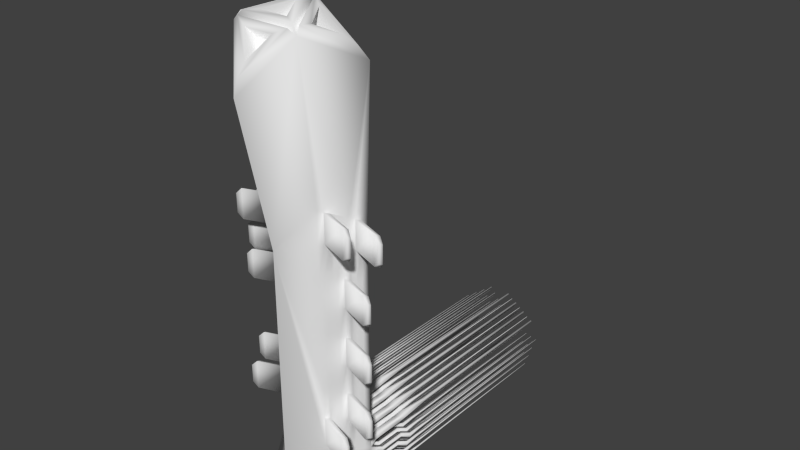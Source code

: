 # Source: longPlat.blend  (saved by Blender 2.69.0; exported with 4.5.12 LTS)
import bpy
from mathutils import Matrix  # noqa: F401  (used for matrix-valued properties, if any)

bpy.ops.wm.read_factory_settings(use_empty=True)
scene = bpy.context.scene
scene.name = 'Scene'

# ---- collections
col_collection_1 = bpy.data.collections.new('Collection 1'); scene.collection.children.link(col_collection_1)

# ---- world
world_world = bpy.data.worlds.new('World'); scene.world = world_world
world_world.color = (0.05088, 0.05088, 0.05088)
world_world.use_sun_shadow = False
world_world.sun_shadow_jitter_overblur = 0.0
world_world.cycles.sampling_method = 'MANUAL'
world_world.cycles.sample_map_resolution = 256

# ---- meshes
me_icosphere = bpy.data.meshes.new('Icosphere')
me_icosphere.from_pydata([(0.0005579, -2.298, -1.873), (-0.5252, -1.745, -1.15), (-0.8501, -1.745, -2.15), (0.0005588, -1.745, -2.768), (0.8512, -1.745, -2.15), (0.5263, -1.745, -1.15), (-0.8501, -0.8509, -1.597), (-0.5252, -0.8509, -2.597), (0.5263, -0.8509, -2.597), (0.8512, -0.8509, -1.597), (0.0005583, -0.8509, -0.9789), (0.0005592, -0.2981, -1.873), (0.0005548, -2.298, 2.989), (-0.5252, -1.745, 3.713), (0.5263, -1.745, 3.713), (-0.8501, -0.8509, 3.266), (0.8512, -0.8509, 3.266), (0.0005552, -0.8509, 3.884), (0.0005525, -2.928, 5.914), (-0.6883, -2.204, 6.862), (0.6894, -2.204, 6.862), (-1.114, -1.032, 6.276), (1.115, -1.032, 6.276), (0.000553, -1.032, 7.086), (-0.5495, -2.25, 6.967), (0.0005524, -2.829, 6.21), (0.5506, -2.25, 6.967), (-0.5495, -2.153, 7.027), (0.5506, -2.153, 7.027), (0.0005528, -1.218, 7.205), (-0.6418, -2.093, 6.997), (-0.09168, -1.158, 7.175), (-0.9817, -1.158, 6.529), (0.6429, -2.093, 6.997), (0.9828, -1.158, 6.529), (0.09278, -1.158, 7.175), (-0.3034, -2.337, 6.854), (0.0005524, -2.656, 6.435), (0.3045, -2.337, 6.854), (-0.3034, -2.014, 7.053), (0.3045, -2.014, 7.053), (0.0005526, -1.497, 7.152), (-0.6104, -1.814, 6.953), (-0.3065, -1.297, 7.052), (-0.7982, -1.297, 6.695), (0.6115, -1.814, 6.953), (0.7994, -1.297, 6.695), (0.3076, -1.297, 7.052), (-0.2166, -2.17, 6.663), (0.0005526, -2.398, 6.365), (0.2177, -2.17, 6.663), (-0.2166, -1.918, 6.819), (0.2177, -1.918, 6.819), (0.0005528, -1.549, 6.89), (-0.4563, -1.762, 6.741), (-0.2392, -1.393, 6.812), (-0.5905, -1.393, 6.557), (0.4574, -1.762, 6.741), (0.5916, -1.393, 6.557), (0.2403, -1.393, 6.812), (-0.4248, -0.8509, -1.288), (-0.6876, -0.8509, -2.097), (0.0005593, -0.8509, -2.597), (0.6887, -0.8509, -2.097), (0.4259, -0.8509, -1.288), (-0.4248, -0.5745, -1.735), (0.0005587, -0.5745, -1.426), (-0.2623, -0.5745, -2.235), (0.2634, -0.5745, -2.235), (0.4259, -0.5745, -1.735), (-0.6374, -0.8509, -1.442), (-0.6064, -0.8509, -2.347), (0.2634, -0.8509, -2.597), (0.77, -0.8509, -1.847), (0.2132, -0.8509, -1.133), (-0.6374, -0.7127, -1.666), (0.000559, -0.4363, -1.65), (-0.3937, -0.7127, -2.416), (0.3948, -0.7127, -2.416), (0.6385, -0.7127, -1.666), (-0.2121, -0.8509, -1.133), (-0.7689, -0.8509, -1.847), (-0.2623, -0.8509, -2.597), (0.6075, -0.8509, -2.347), (0.6385, -0.8509, -1.442), (-0.2121, -0.4363, -1.804), (0.0005585, -0.7127, -1.203), (-0.1309, -0.4363, -2.054), (0.132, -0.4363, -2.054), (0.2132, -0.4363, -1.804), (-0.2121, -0.5745, -1.581), (-0.4248, -0.7127, -1.512), (-0.2121, -0.7127, -1.357), (-0.3435, -0.5745, -1.985), (-0.475, -0.7127, -2.166), (-0.5562, -0.7127, -1.916), (0.0005592, -0.5745, -2.235), (0.132, -0.7127, -2.416), (-0.1309, -0.7127, -2.416), (0.3446, -0.5745, -1.985), (0.5573, -0.7127, -1.916), (0.4761, -0.7127, -2.166), (0.2132, -0.5745, -1.581), (0.2132, -0.7127, -1.357), (0.4259, -0.7127, -1.512), (-0.8476, -0.6964, -1.501), (-0.729, -0.6964, -1.415), (-0.729, -0.6193, -1.54), (-0.6152, -0.6964, -2.565), (-0.6605, -0.6964, -2.426), (-0.5419, -0.6193, -2.464), (0.4681, -0.6964, -2.673), (0.3216, -0.6964, -2.673), (0.3948, -0.6193, -2.572), (0.9053, -0.6964, -1.676), (0.86, -0.6964, -1.815), (0.7867, -0.6193, -1.714), (0.09214, -0.6964, -0.9518), (0.2107, -0.6964, -1.038), (0.09214, -0.6193, -1.076), (-0.4223, -0.42, -1.64), (-0.3037, -0.42, -1.554), (-0.3037, -0.3429, -1.678), (-0.4536, -0.4607, -1.597), (-0.4536, -0.5378, -1.472), (-0.335, -0.4607, -1.51), (-0.4223, -0.6964, -1.192), (-0.3037, -0.6964, -1.106), (-0.3037, -0.6193, -1.231), (-0.3523, -0.42, -2.203), (-0.3977, -0.42, -2.064), (-0.2791, -0.3429, -2.102), (-0.4031, -0.4607, -2.22), (-0.5217, -0.5378, -2.181), (-0.4484, -0.4607, -2.08), (-0.7777, -0.6964, -2.065), (-0.823, -0.6964, -1.926), (-0.7044, -0.6193, -1.964), (0.2053, -0.42, -2.311), (0.05869, -0.42, -2.311), (0.132, -0.3429, -2.21), (0.2053, -0.4607, -2.364), (0.132, -0.5378, -2.465), (0.05869, -0.4607, -2.364), (-0.05757, -0.6964, -2.673), (-0.2042, -0.6964, -2.673), (-0.1309, -0.6193, -2.572), (0.48, -0.42, -1.814), (0.4347, -0.42, -1.953), (0.3614, -0.3429, -1.852), (0.5307, -0.4607, -1.83), (0.604, -0.5378, -1.931), (0.4854, -0.4607, -1.97), (0.7429, -0.6964, -2.176), (0.6976, -0.6964, -2.315), (0.6243, -0.6193, -2.214), (0.09214, -0.42, -1.399), (0.2107, -0.42, -1.485), (0.09214, -0.3429, -1.524), (0.1235, -0.4607, -1.356), (0.2421, -0.5378, -1.317), (0.2421, -0.4607, -1.442), (0.5175, -0.6964, -1.261), (0.6361, -0.6964, -1.347), (0.5175, -0.6193, -1.386), (-0.6349, -0.5582, -1.571), (-0.5163, -0.5582, -1.484), (-0.5163, -0.4811, -1.609), (-0.6663, -0.5989, -1.527), (-0.6663, -0.676, -1.403), (-0.5477, -0.5989, -1.441), (-0.6349, -0.6964, -1.347), (-0.5163, -0.6964, -1.261), (-0.5163, -0.6193, -1.386), (-0.4838, -0.5582, -2.384), (-0.5291, -0.5582, -2.245), (-0.4105, -0.4811, -2.283), (-0.5345, -0.5989, -2.401), (-0.6531, -0.676, -2.362), (-0.5798, -0.5989, -2.261), (-0.6964, -0.6964, -2.315), (-0.7417, -0.6964, -2.176), (-0.6231, -0.6193, -2.214), (0.3367, -0.5582, -2.492), (0.1901, -0.5582, -2.492), (0.2634, -0.4811, -2.391), (0.3367, -0.5989, -2.545), (0.2634, -0.676, -2.646), (0.1901, -0.5989, -2.545), (0.2053, -0.6964, -2.673), (0.05869, -0.6964, -2.673), (0.132, -0.6193, -2.572), (0.6927, -0.5582, -1.745), (0.6474, -0.5582, -1.884), (0.5741, -0.4811, -1.783), (0.7434, -0.5989, -1.761), (0.8167, -0.676, -1.862), (0.6981, -0.5989, -1.901), (0.8241, -0.6964, -1.926), (0.7788, -0.6964, -2.065), (0.7055, -0.6193, -1.964), (0.09214, -0.5582, -1.175), (0.2107, -0.5582, -1.262), (0.09214, -0.4811, -1.3), (0.1235, -0.5989, -1.132), (0.2421, -0.676, -1.094), (0.2421, -0.5989, -1.218), (0.3048, -0.6964, -1.106), (0.4234, -0.6964, -1.192), (0.3048, -0.6193, -1.231), (-0.2096, -0.2818, -1.709), (-0.09102, -0.2818, -1.623), (-0.09102, -0.2047, -1.747), (-0.241, -0.3225, -1.666), (-0.241, -0.3996, -1.541), (-0.1224, -0.3225, -1.579), (-0.2096, -0.42, -1.485), (-0.09102, -0.42, -1.399), (-0.09102, -0.3429, -1.524), (-0.241, -0.4607, -1.442), (-0.241, -0.5378, -1.317), (-0.1224, -0.4607, -1.356), (-0.3037, -0.4811, -1.455), (-0.4223, -0.5582, -1.416), (-0.3037, -0.5582, -1.33), (-0.4536, -0.5989, -1.373), (-0.4536, -0.676, -1.248), (-0.335, -0.5989, -1.287), (-0.2096, -0.5582, -1.262), (-0.09102, -0.5582, -1.175), (-0.09102, -0.4811, -1.3), (-0.241, -0.5989, -1.218), (-0.241, -0.676, -1.094), (-0.1224, -0.5989, -1.132), (-0.2096, -0.6964, -1.038), (-0.09102, -0.6964, -0.9518), (-0.09102, -0.6193, -1.076), (-0.2209, -0.2818, -2.022), (-0.2662, -0.2818, -1.883), (-0.1476, -0.2047, -1.922), (-0.2717, -0.3225, -2.039), (-0.3902, -0.3996, -2.0), (-0.317, -0.3225, -1.899), (-0.4336, -0.42, -1.953), (-0.4789, -0.42, -1.814), (-0.3603, -0.3429, -1.852), (-0.4843, -0.4607, -1.97), (-0.6029, -0.5378, -1.931), (-0.5296, -0.4607, -1.83), (-0.4917, -0.4811, -2.033), (-0.565, -0.5582, -2.134), (-0.6103, -0.5582, -1.995), (-0.6157, -0.5989, -2.151), (-0.7343, -0.676, -2.112), (-0.661, -0.5989, -2.011), (-0.6462, -0.5582, -1.884), (-0.6915, -0.5582, -1.745), (-0.5729, -0.4811, -1.783), (-0.697, -0.5989, -1.901), (-0.8156, -0.676, -1.862), (-0.7423, -0.5989, -1.761), (-0.8589, -0.6964, -1.815), (-0.9042, -0.6964, -1.676), (-0.7856, -0.6193, -1.714), (0.07386, -0.2818, -2.13), (-0.07274, -0.2818, -2.13), (0.0005593, -0.2047, -2.029), (0.07386, -0.3225, -2.183), (0.0005594, -0.3996, -2.284), (-0.07274, -0.3225, -2.183), (-0.05757, -0.42, -2.311), (-0.2042, -0.42, -2.311), (-0.1309, -0.3429, -2.21), (-0.05757, -0.4607, -2.364), (-0.1309, -0.5378, -2.465), (-0.2042, -0.4607, -2.364), (0.0005594, -0.4811, -2.391), (0.07386, -0.5582, -2.492), (-0.07274, -0.5582, -2.492), (0.07386, -0.5989, -2.545), (0.0005594, -0.676, -2.646), (-0.07274, -0.5989, -2.545), (-0.189, -0.5582, -2.492), (-0.3356, -0.5582, -2.492), (-0.2623, -0.4811, -2.391), (-0.189, -0.5989, -2.545), (-0.2623, -0.676, -2.646), (-0.3356, -0.5989, -2.545), (-0.3204, -0.6964, -2.673), (-0.467, -0.6964, -2.673), (-0.3937, -0.6193, -2.572), (0.2673, -0.2818, -1.883), (0.222, -0.2818, -2.022), (0.1487, -0.2047, -1.922), (0.3181, -0.3225, -1.899), (0.3914, -0.3996, -2.0), (0.2728, -0.3225, -2.039), (0.3988, -0.42, -2.064), (0.3535, -0.42, -2.203), (0.2802, -0.3429, -2.102), (0.4495, -0.4607, -2.08), (0.5228, -0.5378, -2.181), (0.4042, -0.4607, -2.22), (0.4928, -0.4811, -2.033), (0.6114, -0.5582, -1.995), (0.5661, -0.5582, -2.134), (0.6622, -0.5989, -2.011), (0.7355, -0.676, -2.112), (0.6169, -0.5989, -2.151), (0.5302, -0.5582, -2.245), (0.4849, -0.5582, -2.384), (0.4116, -0.4811, -2.283), (0.5809, -0.5989, -2.261), (0.6542, -0.676, -2.362), (0.5356, -0.5989, -2.401), (0.6616, -0.6964, -2.426), (0.6163, -0.6964, -2.565), (0.543, -0.6193, -2.464), (0.09214, -0.2818, -1.623), (0.2107, -0.2818, -1.709), (0.09214, -0.2047, -1.747), (0.1235, -0.3225, -1.579), (0.2421, -0.3996, -1.541), (0.2421, -0.3225, -1.666), (0.3048, -0.42, -1.554), (0.4234, -0.42, -1.64), (0.3048, -0.3429, -1.678), (0.3362, -0.4607, -1.51), (0.4548, -0.5378, -1.472), (0.4548, -0.4607, -1.597), (0.3048, -0.4811, -1.455), (0.3048, -0.5582, -1.33), (0.4234, -0.5582, -1.416), (0.3362, -0.5989, -1.287), (0.4548, -0.676, -1.248), (0.4548, -0.5989, -1.373), (0.5175, -0.5582, -1.484), (0.6361, -0.5582, -1.571), (0.5175, -0.4811, -1.609), (0.5488, -0.5989, -1.441), (0.6674, -0.676, -1.403), (0.6674, -0.5989, -1.527), (0.7301, -0.6964, -1.415), (0.8487, -0.6964, -1.501), (0.7301, -0.6193, -1.54), (-0.884, -0.6152, -1.451), (-0.7654, -0.6152, -1.365), (-0.7654, -0.5381, -1.49), (-0.6742, -0.6152, -2.584), (-0.7195, -0.6152, -2.445), (-0.6009, -0.5381, -2.483), (0.4681, -0.6152, -2.735), (0.3216, -0.6152, -2.735), (0.3948, -0.5381, -2.634), (0.9643, -0.6152, -1.695), (0.919, -0.6152, -1.834), (0.8457, -0.5381, -1.733), (0.1286, -0.6152, -0.9016), (0.2472, -0.6152, -0.9878), (0.1286, -0.5381, -1.026), (-0.4587, -0.3388, -1.59), (-0.3401, -0.3388, -1.503), (-0.3401, -0.2618, -1.628), (-0.4901, -0.3796, -1.546), (-0.4901, -0.4566, -1.422), (-0.3715, -0.3796, -1.46), (-0.4587, -0.6152, -1.142), (-0.3401, -0.6152, -1.056), (-0.3401, -0.5381, -1.181), (-0.4113, -0.3388, -2.222), (-0.4566, -0.3388, -2.083), (-0.338, -0.2618, -2.122), (-0.462, -0.3796, -2.239), (-0.5806, -0.4566, -2.2), (-0.5073, -0.3796, -2.1), (-0.8366, -0.6152, -2.084), (-0.8819, -0.6152, -1.945), (-0.7633, -0.5381, -1.983), (0.2053, -0.3388, -2.373), (0.05869, -0.3388, -2.373), (0.132, -0.2618, -2.272), (0.2053, -0.3796, -2.426), (0.132, -0.4566, -2.527), (0.05869, -0.3796, -2.426), (-0.05757, -0.6152, -2.735), (-0.2042, -0.6152, -2.735), (-0.1309, -0.5381, -2.634), (0.539, -0.3388, -1.833), (0.4937, -0.3388, -1.972), (0.4204, -0.2618, -1.872), (0.5897, -0.3796, -1.85), (0.663, -0.4566, -1.95), (0.5444, -0.3796, -1.989), (0.8018, -0.6152, -2.195), (0.7565, -0.6152, -2.334), (0.6832, -0.5381, -2.233), (0.1286, -0.3388, -1.349), (0.2472, -0.3388, -1.435), (0.1286, -0.2618, -1.474), (0.1599, -0.3796, -1.306), (0.2785, -0.4566, -1.267), (0.2785, -0.3796, -1.392), (0.5539, -0.6152, -1.211), (0.6725, -0.6152, -1.297), (0.5539, -0.5381, -1.335), (-0.6714, -0.477, -1.52), (-0.5528, -0.477, -1.434), (-0.5528, -0.3999, -1.559), (-0.7027, -0.5178, -1.477), (-0.7027, -0.5948, -1.353), (-0.5841, -0.5178, -1.391), (-0.6714, -0.6152, -1.297), (-0.5528, -0.6152, -1.211), (-0.5528, -0.5381, -1.335), (-0.5427, -0.477, -2.403), (-0.588, -0.477, -2.264), (-0.4694, -0.3999, -2.302), (-0.5935, -0.5178, -2.42), (-0.7121, -0.5948, -2.381), (-0.6388, -0.5178, -2.28), (-0.7554, -0.6152, -2.334), (-0.8007, -0.6152, -2.195), (-0.6821, -0.5381, -2.233), (0.3367, -0.477, -2.554), (0.1901, -0.477, -2.554), (0.2634, -0.3999, -2.453), (0.3367, -0.5178, -2.607), (0.2634, -0.5948, -2.708), (0.1901, -0.5178, -2.607), (0.2053, -0.6152, -2.735), (0.05869, -0.6152, -2.735), (0.132, -0.5381, -2.634), (0.7516, -0.477, -1.764), (0.7063, -0.477, -1.903), (0.633, -0.3999, -1.802), (0.8023, -0.5178, -1.78), (0.8756, -0.5948, -1.881), (0.757, -0.5178, -1.92), (0.883, -0.6152, -1.945), (0.8377, -0.6152, -2.084), (0.7644, -0.5381, -1.983), (0.1286, -0.477, -1.125), (0.2472, -0.477, -1.211), (0.1286, -0.3999, -1.25), (0.1599, -0.5178, -1.082), (0.2785, -0.5948, -1.044), (0.2785, -0.5178, -1.168), (0.3412, -0.6152, -1.056), (0.4598, -0.6152, -1.142), (0.3412, -0.5381, -1.181), (-0.2461, -0.2006, -1.659), (-0.1275, -0.2006, -1.572), (-0.1275, -0.1236, -1.697), (-0.2774, -0.2414, -1.615), (-0.2774, -0.3184, -1.491), (-0.1588, -0.2414, -1.529), (-0.2461, -0.3388, -1.435), (-0.1275, -0.3388, -1.349), (-0.1275, -0.2618, -1.474), (-0.2774, -0.3796, -1.392), (-0.2774, -0.4566, -1.267), (-0.1588, -0.3796, -1.306), (-0.3401, -0.3999, -1.404), (-0.4587, -0.477, -1.366), (-0.3401, -0.477, -1.28), (-0.4901, -0.5178, -1.323), (-0.4901, -0.5948, -1.198), (-0.3715, -0.5178, -1.237), (-0.2461, -0.477, -1.211), (-0.1275, -0.477, -1.125), (-0.1275, -0.3999, -1.25), (-0.2774, -0.5178, -1.168), (-0.2774, -0.5948, -1.044), (-0.1588, -0.5178, -1.082), (-0.2461, -0.6152, -0.9878), (-0.1275, -0.6152, -0.9016), (-0.1275, -0.5381, -1.026), (-0.2799, -0.2006, -2.042), (-0.3252, -0.2006, -1.902), (-0.2066, -0.1236, -1.941), (-0.3306, -0.2414, -2.058), (-0.4492, -0.3184, -2.019), (-0.3759, -0.2414, -1.919), (-0.4925, -0.3388, -1.972), (-0.5378, -0.3388, -1.833), (-0.4192, -0.2618, -1.872), (-0.5433, -0.3796, -1.989), (-0.6619, -0.4566, -1.95), (-0.5886, -0.3796, -1.85), (-0.5507, -0.3999, -2.052), (-0.624, -0.477, -2.153), (-0.6693, -0.477, -2.014), (-0.6747, -0.5178, -2.17), (-0.7933, -0.5948, -2.131), (-0.72, -0.5178, -2.03), (-0.7052, -0.477, -1.903), (-0.7505, -0.477, -1.764), (-0.6319, -0.3999, -1.802), (-0.7559, -0.5178, -1.92), (-0.8745, -0.5948, -1.881), (-0.8012, -0.5178, -1.78), (-0.9179, -0.6152, -1.834), (-0.9632, -0.6152, -1.695), (-0.8446, -0.5381, -1.733), (0.07386, -0.2006, -2.192), (-0.07274, -0.2006, -2.192), (0.0005594, -0.1236, -2.091), (0.07386, -0.2414, -2.245), (0.0005595, -0.3184, -2.346), (-0.07274, -0.2414, -2.245), (-0.05757, -0.3388, -2.373), (-0.2042, -0.3388, -2.373), (-0.1309, -0.2618, -2.272), (-0.05757, -0.3796, -2.426), (-0.1309, -0.4566, -2.527), (-0.2042, -0.3796, -2.426), (0.0005595, -0.3999, -2.453), (0.07386, -0.477, -2.554), (-0.07274, -0.477, -2.554), (0.07386, -0.5178, -2.607), (0.0005595, -0.5948, -2.708), (-0.07274, -0.5178, -2.607), (-0.189, -0.477, -2.554), (-0.3356, -0.477, -2.554), (-0.2623, -0.3999, -2.453), (-0.189, -0.5178, -2.607), (-0.2623, -0.5948, -2.708), (-0.3356, -0.5178, -2.607), (-0.3204, -0.6152, -2.735), (-0.467, -0.6152, -2.735), (-0.3937, -0.5381, -2.634), (0.3263, -0.2006, -1.902), (0.281, -0.2006, -2.042), (0.2077, -0.1236, -1.941), (0.377, -0.2414, -1.919), (0.4503, -0.3184, -2.019), (0.3317, -0.2414, -2.058), (0.4577, -0.3388, -2.083), (0.4124, -0.3388, -2.222), (0.3391, -0.2618, -2.122), (0.5085, -0.3796, -2.1), (0.5818, -0.4566, -2.2), (0.4632, -0.3796, -2.239), (0.5518, -0.3999, -2.052), (0.6704, -0.477, -2.014), (0.6251, -0.477, -2.153), (0.7211, -0.5178, -2.03), (0.7944, -0.5948, -2.131), (0.6758, -0.5178, -2.17), (0.5892, -0.477, -2.264), (0.5439, -0.477, -2.403), (0.4706, -0.3999, -2.302), (0.6399, -0.5178, -2.28), (0.7132, -0.5948, -2.381), (0.5946, -0.5178, -2.42), (0.7206, -0.6152, -2.445), (0.6753, -0.6152, -2.584), (0.602, -0.5381, -2.483), (0.1286, -0.2006, -1.572), (0.2472, -0.2006, -1.659), (0.1286, -0.1236, -1.697), (0.1599, -0.2414, -1.529), (0.2785, -0.3184, -1.491), (0.2785, -0.2414, -1.615), (0.3412, -0.3388, -1.503), (0.4598, -0.3388, -1.59), (0.3412, -0.2618, -1.628), (0.3726, -0.3796, -1.46), (0.4912, -0.4566, -1.422), (0.4912, -0.3796, -1.546), (0.3412, -0.3999, -1.404), (0.3412, -0.477, -1.28), (0.4598, -0.477, -1.366), (0.3726, -0.5178, -1.237), (0.4912, -0.5948, -1.198), (0.4912, -0.5178, -1.323), (0.5539, -0.477, -1.434), (0.6725, -0.477, -1.52), (0.5539, -0.3999, -1.559), (0.5853, -0.5178, -1.391), (0.7038, -0.5948, -1.353), (0.7038, -0.5178, -1.477), (0.7666, -0.6152, -1.365), (0.8852, -0.6152, -1.451), (0.7666, -0.5381, -1.49), (-0.884, -0.05026, -1.451), (-0.7654, -0.05026, -1.365), (-0.7654, 0.02681, -1.49), (-0.6742, -0.05026, -2.584), (-0.7195, -0.05026, -2.445), (-0.6009, 0.02681, -2.483), (0.4681, -0.05026, -2.735), (0.3216, -0.05026, -2.735), (0.3948, 0.02681, -2.634), (0.9643, -0.05026, -1.695), (0.919, -0.05026, -1.834), (0.8457, 0.02681, -1.733), (0.1286, -0.05026, -0.9016), (0.2472, -0.05026, -0.9878), (0.1286, 0.02681, -1.026), (-0.4587, 0.2261, -1.59), (-0.3401, 0.2261, -1.503), (-0.3401, 0.3032, -1.628), (-0.4901, 0.1854, -1.546), (-0.4901, 0.1083, -1.422), (-0.3715, 0.1854, -1.46), (-0.4587, -0.05026, -1.142), (-0.3401, -0.05026, -1.056), (-0.3401, 0.02681, -1.181), (-0.4113, 0.2261, -2.222), (-0.4566, 0.2261, -2.083), (-0.338, 0.3032, -2.122), (-0.462, 0.1854, -2.239), (-0.5806, 0.1083, -2.2), (-0.5073, 0.1854, -2.1), (-0.8366, -0.05026, -2.084), (-0.8819, -0.05026, -1.945), (-0.7633, 0.02681, -1.983), (0.2053, 0.2261, -2.373), (0.05869, 0.2261, -2.373), (0.132, 0.3032, -2.272), (0.2053, 0.1854, -2.426), (0.132, 0.1083, -2.527), (0.05869, 0.1854, -2.426), (-0.05757, -0.05026, -2.735), (-0.2042, -0.05026, -2.735), (-0.1309, 0.02681, -2.634), (0.539, 0.2261, -1.833), (0.4937, 0.2261, -1.972), (0.4204, 0.3032, -1.872), (0.5897, 0.1854, -1.85), (0.663, 0.1083, -1.95), (0.5444, 0.1854, -1.989), (0.8018, -0.05026, -2.195), (0.7565, -0.05026, -2.334), (0.6832, 0.02681, -2.233), (0.1286, 0.2261, -1.349), (0.2472, 0.2261, -1.435), (0.1286, 0.3032, -1.474), (0.1599, 0.1854, -1.306), (0.2785, 0.1083, -1.267), (0.2785, 0.1854, -1.392), (0.5539, -0.05026, -1.211), (0.6725, -0.05026, -1.297), (0.5539, 0.02681, -1.335), (-0.6714, 0.08793, -1.52), (-0.5528, 0.08793, -1.434), (-0.5528, 0.165, -1.559), (-0.7027, 0.04718, -1.477), (-0.7027, -0.02989, -1.353), (-0.5841, 0.04718, -1.391), (-0.6714, -0.05026, -1.297), (-0.5528, -0.05026, -1.211), (-0.5528, 0.02681, -1.335), (-0.5427, 0.08793, -2.403), (-0.588, 0.08793, -2.264), (-0.4694, 0.165, -2.302), (-0.5935, 0.04718, -2.42), (-0.7121, -0.02989, -2.381), (-0.6388, 0.04718, -2.28), (-0.7554, -0.05026, -2.334), (-0.8007, -0.05026, -2.195), (-0.6821, 0.02681, -2.233), (0.3367, 0.08793, -2.554), (0.1901, 0.08793, -2.554), (0.2634, 0.165, -2.453), (0.3367, 0.04718, -2.607), (0.2634, -0.02989, -2.708), (0.1901, 0.04718, -2.607), (0.2053, -0.05026, -2.735), (0.05869, -0.05026, -2.735), (0.132, 0.02681, -2.634), (0.7516, 0.08793, -1.764), (0.7063, 0.08793, -1.903), (0.633, 0.165, -1.802), (0.8023, 0.04718, -1.78), (0.8756, -0.02989, -1.881), (0.757, 0.04718, -1.92), (0.883, -0.05026, -1.945), (0.8377, -0.05026, -2.084), (0.7644, 0.02681, -1.983), (0.1286, 0.08793, -1.125), (0.2472, 0.08793, -1.211), (0.1286, 0.165, -1.25), (0.1599, 0.04718, -1.082), (0.2785, -0.02989, -1.044), (0.2785, 0.04718, -1.168), (0.3412, -0.05026, -1.056), (0.4598, -0.05026, -1.142), (0.3412, 0.02681, -1.181), (-0.2461, 0.3643, -1.659), (-0.1275, 0.3643, -1.572), (-0.1275, 0.4414, -1.697), (-0.2774, 0.3236, -1.615), (-0.2774, 0.2465, -1.491), (-0.1588, 0.3236, -1.529), (-0.2461, 0.2261, -1.435), (-0.1275, 0.2261, -1.349), (-0.1275, 0.3032, -1.474), (-0.2774, 0.1854, -1.392), (-0.2774, 0.1083, -1.267), (-0.1588, 0.1854, -1.306), (-0.3401, 0.165, -1.404), (-0.4587, 0.08793, -1.366), (-0.3401, 0.08793, -1.28), (-0.4901, 0.04718, -1.323), (-0.4901, -0.02989, -1.198), (-0.3715, 0.04718, -1.237), (-0.2461, 0.08793, -1.211), (-0.1275, 0.08793, -1.125), (-0.1275, 0.165, -1.25), (-0.2774, 0.04718, -1.168), (-0.2774, -0.02989, -1.044), (-0.1588, 0.04718, -1.082), (-0.2461, -0.05026, -0.9878), (-0.1275, -0.05026, -0.9016), (-0.1275, 0.02681, -1.026), (-0.2799, 0.3643, -2.042), (-0.3252, 0.3643, -1.902), (-0.2066, 0.4414, -1.941), (-0.3306, 0.3236, -2.058), (-0.4492, 0.2465, -2.019), (-0.3759, 0.3236, -1.919), (-0.4925, 0.2261, -1.972), (-0.5378, 0.2261, -1.833), (-0.4192, 0.3032, -1.872), (-0.5433, 0.1854, -1.989), (-0.6619, 0.1083, -1.95), (-0.5886, 0.1854, -1.85), (-0.5507, 0.165, -2.052), (-0.624, 0.08793, -2.153), (-0.6693, 0.08793, -2.014), (-0.6747, 0.04718, -2.17), (-0.7933, -0.02989, -2.131), (-0.72, 0.04718, -2.03), (-0.7052, 0.08793, -1.903), (-0.7505, 0.08793, -1.764), (-0.6319, 0.165, -1.802), (-0.7559, 0.04718, -1.92), (-0.8745, -0.02989, -1.881), (-0.8012, 0.04718, -1.78), (-0.9179, -0.05026, -1.834), (-0.9632, -0.05026, -1.695), (-0.8446, 0.02681, -1.733), (0.07386, 0.3643, -2.192), (-0.07274, 0.3643, -2.192), (0.0005598, 0.4414, -2.091), (0.07386, 0.3236, -2.245), (0.0005598, 0.2465, -2.346), (-0.07274, 0.3236, -2.245), (-0.05757, 0.2261, -2.373), (-0.2042, 0.2261, -2.373), (-0.1309, 0.3032, -2.272), (-0.05757, 0.1854, -2.426), (-0.1309, 0.1083, -2.527), (-0.2042, 0.1854, -2.426), (0.0005599, 0.165, -2.453), (0.07386, 0.08793, -2.554), (-0.07274, 0.08793, -2.554), (0.07386, 0.04718, -2.607), (0.0005599, -0.02989, -2.708), (-0.07274, 0.04718, -2.607), (-0.189, 0.08793, -2.554), (-0.3356, 0.08793, -2.554), (-0.2623, 0.165, -2.453), (-0.189, 0.04718, -2.607), (-0.2623, -0.02989, -2.708), (-0.3356, 0.04718, -2.607), (-0.3204, -0.05026, -2.735), (-0.467, -0.05026, -2.735), (-0.3937, 0.02681, -2.634), (0.3263, 0.3643, -1.902), (0.281, 0.3643, -2.042), (0.2077, 0.4414, -1.941), (0.377, 0.3236, -1.919), (0.4503, 0.2465, -2.019), (0.3317, 0.3236, -2.058), (0.4577, 0.2261, -2.083), (0.4124, 0.2261, -2.222), (0.3391, 0.3032, -2.122), (0.5085, 0.1854, -2.1), (0.5818, 0.1083, -2.2), (0.4632, 0.1854, -2.239), (0.5518, 0.165, -2.052), (0.6704, 0.08793, -2.014), (0.6251, 0.08793, -2.153), (0.7211, 0.04718, -2.03), (0.7944, -0.02989, -2.131), (0.6758, 0.04718, -2.17), (0.5892, 0.08793, -2.264), (0.5439, 0.08793, -2.403), (0.4706, 0.165, -2.302), (0.6399, 0.04718, -2.28), (0.7132, -0.02989, -2.381), (0.5946, 0.04718, -2.42), (0.7206, -0.05026, -2.445), (0.6753, -0.05026, -2.584), (0.602, 0.02681, -2.483), (0.1286, 0.3643, -1.572), (0.2472, 0.3643, -1.659), (0.1286, 0.4414, -1.697), (0.1599, 0.3236, -1.529), (0.2785, 0.2465, -1.491), (0.2785, 0.3236, -1.615), (0.3412, 0.2261, -1.503), (0.4598, 0.2261, -1.59), (0.3412, 0.3032, -1.628), (0.3726, 0.1854, -1.46), (0.4912, 0.1083, -1.422), (0.4912, 0.1854, -1.546), (0.3412, 0.165, -1.404), (0.3412, 0.08793, -1.28), (0.4598, 0.08793, -1.366), (0.3726, 0.04718, -1.237), (0.4912, -0.02989, -1.198), (0.4912, 0.04718, -1.323), (0.5539, 0.08793, -1.434), (0.6725, 0.08793, -1.52), (0.5539, 0.165, -1.559), (0.5853, 0.04718, -1.391), (0.7038, -0.02989, -1.353), (0.7038, 0.04718, -1.477), (0.7666, -0.05026, -1.365), (0.8852, -0.05026, -1.451), (0.7666, 0.02681, -1.49), (-0.95, 0.09668, -1.361), (-0.8314, 0.09668, -1.274), (-0.8314, 0.1738, -1.399), (-0.7809, 0.09668, -2.619), (-0.8262, 0.09668, -2.48), (-0.7076, 0.1738, -2.518), (0.4681, 0.09668, -2.847), (0.3216, 0.09668, -2.847), (0.3949, 0.1738, -2.746), (1.071, 0.09668, -1.73), (1.026, 0.09668, -1.869), (0.9524, 0.1738, -1.768), (0.1946, 0.09668, -0.8108), (0.3132, 0.09668, -0.897), (0.1946, 0.1738, -0.9355), (-0.5247, 0.3731, -1.499), (-0.4061, 0.3731, -1.413), (-0.4061, 0.4501, -1.537), (-0.5561, 0.3323, -1.456), (-0.5561, 0.2553, -1.331), (-0.4375, 0.3323, -1.369), (-0.5247, 0.09668, -1.051), (-0.4061, 0.09668, -0.9653), (-0.4061, 0.1738, -1.09), (-0.5181, 0.3731, -2.257), (-0.5634, 0.3731, -2.118), (-0.4448, 0.4501, -2.156), (-0.5688, 0.3323, -2.274), (-0.6874, 0.2553, -2.235), (-0.6141, 0.3323, -2.134), (-0.9434, 0.09668, -2.119), (-0.9887, 0.09668, -1.98), (-0.8701, 0.1738, -2.018), (0.2053, 0.3731, -2.485), (0.05869, 0.3731, -2.485), (0.132, 0.4501, -2.384), (0.2053, 0.3323, -2.539), (0.132, 0.2553, -2.639), (0.05869, 0.3323, -2.539), (-0.05757, 0.09668, -2.847), (-0.2042, 0.09668, -2.847), (-0.1309, 0.1738, -2.746), (0.6457, 0.3731, -1.868), (0.6004, 0.3731, -2.007), (0.5271, 0.4501, -1.906), (0.6964, 0.3323, -1.884), (0.7697, 0.2553, -1.985), (0.6511, 0.3323, -2.024), (0.9086, 0.09668, -2.23), (0.8633, 0.09668, -2.369), (0.79, 0.1738, -2.268), (0.1946, 0.3731, -1.258), (0.3132, 0.3731, -1.344), (0.1946, 0.4501, -1.383), (0.2259, 0.3323, -1.215), (0.3445, 0.2553, -1.176), (0.3445, 0.3323, -1.301), (0.6199, 0.09668, -1.12), (0.7385, 0.09668, -1.206), (0.6199, 0.1738, -1.245), (-0.7374, 0.2349, -1.43), (-0.6188, 0.2349, -1.343), (-0.6188, 0.3119, -1.468), (-0.7687, 0.1941, -1.386), (-0.7687, 0.1171, -1.262), (-0.6501, 0.1941, -1.3), (-0.7374, 0.09668, -1.206), (-0.6188, 0.09668, -1.12), (-0.6188, 0.1738, -1.245), (-0.6495, 0.2349, -2.438), (-0.6948, 0.2349, -2.299), (-0.5762, 0.3119, -2.337), (-0.7002, 0.1941, -2.455), (-0.8188, 0.1171, -2.416), (-0.7455, 0.1941, -2.315), (-0.8622, 0.09668, -2.369), (-0.9075, 0.09668, -2.23), (-0.7889, 0.1738, -2.268), (0.3367, 0.2349, -2.666), (0.1901, 0.2349, -2.666), (0.2634, 0.3119, -2.565), (0.3367, 0.1941, -2.719), (0.2634, 0.1171, -2.82), (0.1901, 0.1941, -2.719), (0.2053, 0.09668, -2.847), (0.05869, 0.09668, -2.847), (0.132, 0.1738, -2.746), (0.8584, 0.2349, -1.799), (0.8131, 0.2349, -1.938), (0.7398, 0.3119, -1.837), (0.9091, 0.1941, -1.815), (0.9824, 0.1171, -1.916), (0.8638, 0.1941, -1.955), (0.9898, 0.09668, -1.98), (0.9445, 0.09668, -2.119), (0.8712, 0.1738, -2.018), (0.1946, 0.2349, -1.034), (0.3132, 0.2349, -1.121), (0.1946, 0.3119, -1.159), (0.2259, 0.1941, -0.9913), (0.3445, 0.1171, -0.9527), (0.3445, 0.1941, -1.077), (0.4072, 0.09668, -0.9653), (0.5258, 0.09668, -1.051), (0.4072, 0.1738, -1.09), (-0.312, 0.5113, -1.568), (-0.1934, 0.5113, -1.482), (-0.1934, 0.5883, -1.606), (-0.3434, 0.4705, -1.525), (-0.3434, 0.3935, -1.4), (-0.2248, 0.4705, -1.438), (-0.312, 0.3731, -1.344), (-0.1934, 0.3731, -1.258), (-0.1934, 0.4501, -1.383), (-0.3434, 0.3323, -1.301), (-0.3434, 0.2553, -1.176), (-0.2248, 0.3323, -1.215), (-0.4061, 0.3119, -1.314), (-0.5247, 0.2349, -1.275), (-0.4061, 0.2349, -1.189), (-0.5561, 0.1941, -1.232), (-0.5561, 0.1171, -1.107), (-0.4375, 0.1941, -1.146), (-0.312, 0.2349, -1.121), (-0.1934, 0.2349, -1.034), (-0.1934, 0.3119, -1.159), (-0.3434, 0.1941, -1.077), (-0.3434, 0.1171, -0.9527), (-0.2248, 0.1941, -0.9913), (-0.312, 0.09668, -0.897), (-0.1934, 0.09668, -0.8108), (-0.1934, 0.1738, -0.9355), (-0.3866, 0.5113, -2.076), (-0.4319, 0.5113, -1.937), (-0.3133, 0.5883, -1.975), (-0.4374, 0.4705, -2.093), (-0.556, 0.3934, -2.054), (-0.4827, 0.4705, -1.953), (-0.5993, 0.3731, -2.007), (-0.6446, 0.3731, -1.868), (-0.526, 0.4501, -1.906), (-0.65, 0.3323, -2.024), (-0.7686, 0.2553, -1.985), (-0.6953, 0.3323, -1.884), (-0.6574, 0.3119, -2.087), (-0.7307, 0.2349, -2.188), (-0.776, 0.2349, -2.049), (-0.7815, 0.1941, -2.205), (-0.9001, 0.1171, -2.166), (-0.8268, 0.1941, -2.065), (-0.812, 0.2349, -1.938), (-0.8573, 0.2349, -1.799), (-0.7387, 0.3119, -1.837), (-0.8627, 0.1941, -1.955), (-0.9813, 0.1171, -1.916), (-0.908, 0.1941, -1.815), (-1.025, 0.09668, -1.869), (-1.07, 0.09668, -1.73), (-0.9513, 0.1738, -1.768), (0.07386, 0.5113, -2.304), (-0.07274, 0.5113, -2.304), (0.00056, 0.5883, -2.203), (0.07386, 0.4705, -2.358), (0.00056, 0.3934, -2.459), (-0.07274, 0.4705, -2.358), (-0.05757, 0.3731, -2.485), (-0.2042, 0.3731, -2.485), (-0.1309, 0.4501, -2.384), (-0.05757, 0.3323, -2.539), (-0.1309, 0.2553, -2.639), (-0.2042, 0.3323, -2.539), (0.00056, 0.3119, -2.565), (0.07386, 0.2349, -2.666), (-0.07274, 0.2349, -2.666), (0.07386, 0.1941, -2.719), (0.0005601, 0.1171, -2.82), (-0.07274, 0.1941, -2.719), (-0.189, 0.2349, -2.666), (-0.3356, 0.2349, -2.666), (-0.2623, 0.3119, -2.565), (-0.189, 0.1941, -2.719), (-0.2623, 0.1171, -2.82), (-0.3356, 0.1941, -2.719), (-0.3204, 0.09668, -2.847), (-0.467, 0.09668, -2.847), (-0.3937, 0.1738, -2.746), (0.4331, 0.5113, -1.937), (0.3878, 0.5113, -2.076), (0.3145, 0.5883, -1.975), (0.4838, 0.4705, -1.953), (0.5571, 0.3934, -2.054), (0.4385, 0.4705, -2.093), (0.5645, 0.3731, -2.118), (0.5192, 0.3731, -2.257), (0.4459, 0.4501, -2.156), (0.6152, 0.3323, -2.134), (0.6885, 0.2553, -2.235), (0.5699, 0.3323, -2.274), (0.6585, 0.3119, -2.087), (0.7771, 0.2349, -2.049), (0.7318, 0.2349, -2.188), (0.8279, 0.1941, -2.065), (0.9012, 0.1171, -2.166), (0.7826, 0.1941, -2.205), (0.6959, 0.2349, -2.299), (0.6506, 0.2349, -2.438), (0.5773, 0.3119, -2.337), (0.7466, 0.1941, -2.315), (0.8199, 0.1171, -2.416), (0.7013, 0.1941, -2.455), (0.8273, 0.09668, -2.48), (0.782, 0.09668, -2.619), (0.7087, 0.1738, -2.518), (0.1946, 0.5113, -1.482), (0.3132, 0.5113, -1.568), (0.1946, 0.5883, -1.606), (0.2259, 0.4705, -1.438), (0.3445, 0.3934, -1.4), (0.3445, 0.4705, -1.525), (0.4072, 0.3731, -1.413), (0.5258, 0.3731, -1.499), (0.4072, 0.4501, -1.537), (0.4386, 0.3323, -1.369), (0.5572, 0.2553, -1.331), (0.5572, 0.3323, -1.456), (0.4072, 0.3119, -1.314), (0.4072, 0.2349, -1.189), (0.5258, 0.2349, -1.275), (0.4386, 0.1941, -1.146), (0.5572, 0.1171, -1.107), (0.5572, 0.1941, -1.232), (0.6199, 0.2349, -1.343), (0.7385, 0.2349, -1.43), (0.6199, 0.3119, -1.468), (0.6512, 0.1941, -1.3), (0.7698, 0.1171, -1.262), (0.7698, 0.1941, -1.386), (0.8325, 0.09668, -1.274), (0.9511, 0.09668, -1.361), (0.8325, 0.1738, -1.399), (-0.9074, 0.7294, -1.352), (-0.8527, 0.7294, -1.312), (-0.8527, 0.7649, -1.37), (-0.7759, 0.7294, -2.576), (-0.7968, 0.7294, -2.512), (-0.7421, 0.7649, -2.529), (0.4286, 0.7294, -2.829), (0.3611, 0.7294, -2.829), (0.3949, 0.7649, -2.782), (1.042, 0.7294, -1.762), (1.021, 0.7294, -1.826), (0.9869, 0.7649, -1.779), (0.2159, 0.7294, -0.8487), (0.2705, 0.7294, -0.8884), (0.2159, 0.7649, -0.9062), (-0.482, 1.006, -1.49), (-0.4274, 1.006, -1.45), (-0.4274, 1.041, -1.508), (-0.5347, 0.9373, -1.418), (-0.5347, 0.9018, -1.36), (-0.4801, 0.9373, -1.378), (-0.482, 0.7294, -1.043), (-0.4274, 0.7294, -1.003), (-0.4274, 0.7649, -1.061), (-0.513, 1.006, -2.214), (-0.5339, 1.006, -2.15), (-0.4793, 1.041, -2.167), (-0.5983, 0.9373, -2.242), (-0.6529, 0.9018, -2.224), (-0.6191, 0.9373, -2.177), (-0.9384, 0.7294, -2.076), (-0.9592, 0.7294, -2.012), (-0.9046, 0.7649, -2.029), (0.1657, 1.006, -2.467), (0.09823, 1.006, -2.467), (0.132, 1.041, -2.421), (0.1657, 0.9373, -2.557), (0.132, 0.9018, -2.603), (0.09823, 0.9373, -2.557), (-0.09711, 0.7294, -2.829), (-0.1646, 0.7294, -2.829), (-0.1309, 0.7649, -2.782), (0.6162, 1.006, -1.9), (0.5954, 1.006, -1.964), (0.5616, 1.041, -1.917), (0.7015, 0.9373, -1.927), (0.7352, 0.9018, -1.974), (0.6806, 0.9373, -1.992), (0.8791, 0.7294, -2.262), (0.8582, 0.7294, -2.326), (0.8245, 0.7649, -2.279), (0.2159, 1.006, -1.296), (0.2705, 1.006, -1.336), (0.2159, 1.041, -1.353), (0.2686, 0.9373, -1.223), (0.3232, 0.9018, -1.206), (0.3232, 0.9373, -1.263), (0.6412, 0.7294, -1.158), (0.6958, 0.7294, -1.197), (0.6412, 0.7649, -1.215), (-0.6947, 0.8676, -1.421), (-0.6401, 0.8676, -1.381), (-0.6401, 0.9031, -1.439), (-0.7474, 0.7991, -1.349), (-0.7474, 0.7637, -1.291), (-0.6928, 0.7991, -1.309), (-0.6947, 0.7294, -1.197), (-0.6401, 0.7294, -1.158), (-0.6401, 0.7649, -1.215), (-0.6445, 0.8676, -2.395), (-0.6653, 0.8676, -2.331), (-0.6107, 0.9031, -2.348), (-0.7297, 0.7991, -2.423), (-0.7843, 0.7637, -2.405), (-0.7506, 0.7991, -2.358), (-0.8571, 0.7294, -2.326), (-0.878, 0.7294, -2.262), (-0.8234, 0.7649, -2.279), (0.2972, 0.8676, -2.648), (0.2297, 0.8676, -2.648), (0.2634, 0.9031, -2.601), (0.2972, 0.7991, -2.738), (0.2634, 0.7637, -2.784), (0.2297, 0.7991, -2.738), (0.1657, 0.7294, -2.829), (0.09823, 0.7294, -2.829), (0.132, 0.7649, -2.782), (0.8289, 0.8676, -1.831), (0.808, 0.8676, -1.895), (0.7743, 0.9031, -1.848), (0.9141, 0.7991, -1.858), (0.9479, 0.7637, -1.905), (0.8933, 0.7991, -1.923), (0.9603, 0.7294, -2.012), (0.9395, 0.7294, -2.076), (0.9057, 0.7649, -2.029), (0.2159, 0.8676, -1.072), (0.2705, 0.8676, -1.112), (0.2159, 0.9031, -1.13), (0.2686, 0.7991, -0.9998), (0.3232, 0.7637, -0.9821), (0.3232, 0.7991, -1.04), (0.4285, 0.7294, -1.003), (0.4832, 0.7294, -1.043), (0.4285, 0.7649, -1.061), (-0.2694, 1.144, -1.559), (-0.2148, 1.144, -1.52), (-0.2148, 1.18, -1.577), (-0.3221, 1.076, -1.487), (-0.3221, 1.04, -1.429), (-0.2674, 1.076, -1.447), (-0.2694, 1.006, -1.336), (-0.2148, 1.006, -1.296), (-0.2148, 1.041, -1.353), (-0.3221, 0.9373, -1.263), (-0.3221, 0.9018, -1.206), (-0.2674, 0.9373, -1.223), (-0.4274, 0.9031, -1.284), (-0.482, 0.8676, -1.267), (-0.4274, 0.8676, -1.227), (-0.5347, 0.7991, -1.194), (-0.5347, 0.7637, -1.137), (-0.4801, 0.7991, -1.154), (-0.2694, 0.8676, -1.112), (-0.2148, 0.8676, -1.072), (-0.2148, 0.9031, -1.13), (-0.3221, 0.7991, -1.04), (-0.3221, 0.7637, -0.9821), (-0.2674, 0.7991, -0.9998), (-0.2694, 0.7294, -0.8884), (-0.2148, 0.7294, -0.8487), (-0.2148, 0.7649, -0.9062), (-0.3816, 1.144, -2.033), (-0.4025, 1.144, -1.969), (-0.3478, 1.18, -1.987), (-0.4668, 1.076, -2.061), (-0.5215, 1.04, -2.043), (-0.4877, 1.076, -1.997), (-0.5943, 1.006, -1.964), (-0.6151, 1.006, -1.9), (-0.5605, 1.041, -1.917), (-0.6795, 0.9373, -1.992), (-0.7341, 0.9018, -1.974), (-0.7004, 0.9373, -1.927), (-0.6919, 0.9031, -2.098), (-0.7257, 0.8676, -2.145), (-0.7466, 0.8676, -2.081), (-0.8109, 0.7991, -2.173), (-0.8655, 0.7637, -2.155), (-0.8318, 0.7991, -2.108), (-0.8069, 0.8676, -1.895), (-0.8278, 0.8676, -1.831), (-0.7732, 0.9031, -1.848), (-0.8922, 0.7991, -1.923), (-0.9468, 0.7637, -1.905), (-0.913, 0.7991, -1.858), (-1.02, 0.7294, -1.826), (-1.04, 0.7294, -1.762), (-0.9858, 0.7649, -1.779), (0.03432, 1.144, -2.286), (-0.0332, 1.144, -2.286), (0.0005604, 1.18, -2.24), (0.03432, 1.076, -2.376), (0.0005604, 1.04, -2.422), (-0.0332, 1.076, -2.376), (-0.09711, 1.006, -2.467), (-0.1646, 1.006, -2.467), (-0.1309, 1.041, -2.421), (-0.09711, 0.9373, -2.557), (-0.1309, 0.9018, -2.603), (-0.1646, 0.9373, -2.557), (0.0005604, 0.9031, -2.601), (0.03432, 0.8676, -2.648), (-0.0332, 0.8676, -2.648), (0.03432, 0.7991, -2.738), (0.0005604, 0.7637, -2.784), (-0.0332, 0.7991, -2.738), (-0.2285, 0.8676, -2.648), (-0.2961, 0.8676, -2.648), (-0.2623, 0.9031, -2.601), (-0.2285, 0.7991, -2.738), (-0.2623, 0.7637, -2.784), (-0.2961, 0.7991, -2.738), (-0.36, 0.7294, -2.829), (-0.4275, 0.7294, -2.829), (-0.3937, 0.7649, -2.782), (0.4036, 1.144, -1.969), (0.3827, 1.144, -2.033), (0.349, 1.18, -1.987), (0.4888, 1.076, -1.997), (0.5226, 1.04, -2.043), (0.468, 1.076, -2.061), (0.535, 1.006, -2.15), (0.5142, 1.006, -2.214), (0.4804, 1.041, -2.167), (0.6203, 0.9373, -2.177), (0.654, 0.9018, -2.224), (0.5994, 0.9373, -2.242), (0.6931, 0.9031, -2.098), (0.7477, 0.8676, -2.081), (0.7268, 0.8676, -2.145), (0.8329, 0.7991, -2.108), (0.8667, 0.7637, -2.155), (0.812, 0.7991, -2.173), (0.6664, 0.8676, -2.331), (0.6456, 0.8676, -2.395), (0.6118, 0.9031, -2.348), (0.7517, 0.7991, -2.358), (0.7854, 0.7637, -2.405), (0.7308, 0.7991, -2.423), (0.7979, 0.7294, -2.512), (0.777, 0.7294, -2.576), (0.7433, 0.7649, -2.529), (0.2159, 1.144, -1.52), (0.2705, 1.144, -1.559), (0.2159, 1.18, -1.577), (0.2686, 1.076, -1.447), (0.3232, 1.04, -1.429), (0.3232, 1.076, -1.487), (0.4285, 1.006, -1.45), (0.4832, 1.006, -1.49), (0.4285, 1.041, -1.508), (0.4812, 0.9373, -1.378), (0.5358, 0.9018, -1.36), (0.5358, 0.9373, -1.418), (0.4285, 0.9031, -1.284), (0.4285, 0.8676, -1.227), (0.4832, 0.8676, -1.267), (0.4812, 0.7991, -1.154), (0.5358, 0.7637, -1.137), (0.5358, 0.7991, -1.194), (0.6412, 0.8676, -1.381), (0.6958, 0.8676, -1.421), (0.6412, 0.9031, -1.439), (0.6939, 0.7991, -1.309), (0.7485, 0.7637, -1.291), (0.7485, 0.7991, -1.349), (0.8539, 0.7294, -1.312), (0.9085, 0.7294, -1.352), (0.8539, 0.7649, -1.37), (-0.8865, 4.586, -1.348), (-0.8632, 4.586, -1.331), (-0.8632, 4.601, -1.355), (-0.7734, 4.586, -2.555), (-0.7823, 4.586, -2.527), (-0.759, 4.601, -2.535), (0.4093, 4.586, -2.82), (0.3804, 4.586, -2.82), (0.3949, 4.601, -2.8), (1.027, 4.586, -1.777), (1.018, 4.586, -1.805), (1.004, 4.601, -1.785), (0.2263, 4.586, -0.8673), (0.2496, 4.586, -0.8842), (0.2263, 4.601, -0.8918), (-0.4612, 4.862, -1.486), (-0.4379, 4.862, -1.469), (-0.4379, 4.877, -1.494), (-0.5243, 4.78, -1.399), (-0.5243, 4.765, -1.375), (-0.501, 4.78, -1.382), (-0.4612, 4.586, -1.039), (-0.4379, 4.586, -1.022), (-0.4379, 4.601, -1.046), (-0.5106, 4.862, -2.193), (-0.5195, 4.862, -2.165), (-0.4962, 4.877, -2.173), (-0.6127, 4.78, -2.226), (-0.636, 4.765, -2.218), (-0.6216, 4.78, -2.199), (-0.9359, 4.586, -2.055), (-0.9448, 4.586, -2.027), (-0.9215, 4.601, -2.035), (0.1464, 4.862, -2.458), (0.1176, 4.862, -2.458), (0.132, 4.877, -2.438), (0.1464, 4.78, -2.566), (0.132, 4.765, -2.585), (0.1176, 4.78, -2.566), (-0.1165, 4.586, -2.82), (-0.1453, 4.586, -2.82), (-0.1309, 4.601, -2.8), (0.6018, 4.862, -1.915), (0.5929, 4.862, -1.943), (0.5785, 4.877, -1.923), (0.7039, 4.78, -1.949), (0.7184, 4.765, -1.968), (0.695, 4.78, -1.976), (0.8647, 4.586, -2.277), (0.8558, 4.586, -2.305), (0.8414, 4.601, -2.285), (0.2263, 4.862, -1.315), (0.2496, 4.862, -1.331), (0.2263, 4.877, -1.339), (0.2894, 4.78, -1.228), (0.3128, 4.765, -1.22), (0.3128, 4.78, -1.245), (0.6516, 4.586, -1.176), (0.675, 4.586, -1.193), (0.6516, 4.601, -1.201), (-0.6738, 4.724, -1.417), (-0.6505, 4.724, -1.4), (-0.6505, 4.739, -1.424), (-0.7369, 4.642, -1.33), (-0.7369, 4.627, -1.305), (-0.7136, 4.642, -1.313), (-0.6738, 4.586, -1.193), (-0.6505, 4.586, -1.176), (-0.6505, 4.601, -1.201), (-0.642, 4.724, -2.374), (-0.6509, 4.724, -2.346), (-0.6276, 4.739, -2.354), (-0.7441, 4.642, -2.407), (-0.7674, 4.627, -2.399), (-0.753, 4.642, -2.379), (-0.8547, 4.586, -2.305), (-0.8636, 4.586, -2.277), (-0.8402, 4.601, -2.285), (0.2778, 4.724, -2.639), (0.249, 4.724, -2.639), (0.2634, 4.739, -2.619), (0.2778, 4.642, -2.746), (0.2634, 4.627, -2.766), (0.249, 4.642, -2.746), (0.1464, 4.586, -2.82), (0.1176, 4.586, -2.82), (0.132, 4.601, -2.8), (0.8145, 4.724, -1.846), (0.8056, 4.724, -1.874), (0.7912, 4.739, -1.854), (0.9166, 4.642, -1.879), (0.931, 4.627, -1.899), (0.9077, 4.642, -1.907), (0.9459, 4.586, -2.027), (0.937, 4.586, -2.055), (0.9226, 4.601, -2.035), (0.2263, 4.724, -1.091), (0.2496, 4.724, -1.108), (0.2263, 4.739, -1.115), (0.2894, 4.642, -1.004), (0.3128, 4.627, -0.9965), (0.3128, 4.642, -1.021), (0.439, 4.586, -1.022), (0.4623, 4.586, -1.039), (0.439, 4.601, -1.046), (-0.2485, 5.0, -1.555), (-0.2252, 5.0, -1.538), (-0.2252, 5.015, -1.563), (-0.3116, 4.918, -1.468), (-0.3116, 4.903, -1.444), (-0.2883, 4.918, -1.451), (-0.2485, 4.862, -1.331), (-0.2252, 4.862, -1.315), (-0.2252, 4.877, -1.339), (-0.3116, 4.78, -1.245), (-0.3116, 4.765, -1.22), (-0.2883, 4.78, -1.228), (-0.4379, 4.739, -1.27), (-0.4612, 4.724, -1.262), (-0.4379, 4.724, -1.245), (-0.5243, 4.642, -1.175), (-0.5243, 4.627, -1.151), (-0.501, 4.642, -1.159), (-0.2485, 4.724, -1.108), (-0.2252, 4.724, -1.091), (-0.2252, 4.739, -1.115), (-0.3116, 4.642, -1.021), (-0.3116, 4.627, -0.9965), (-0.2883, 4.642, -1.004), (-0.2485, 4.586, -0.8842), (-0.2252, 4.586, -0.8673), (-0.2252, 4.601, -0.8918), (-0.3791, 5.0, -2.012), (-0.388, 5.0, -1.984), (-0.3647, 5.015, -1.992), (-0.4813, 4.918, -2.045), (-0.5046, 4.903, -2.037), (-0.4902, 4.918, -2.018), (-0.5918, 4.862, -1.943), (-0.6007, 4.862, -1.915), (-0.5774, 4.877, -1.923), (-0.6939, 4.78, -1.976), (-0.7172, 4.765, -1.968), (-0.7028, 4.78, -1.949), (-0.7088, 4.739, -2.104), (-0.7232, 4.724, -2.124), (-0.7321, 4.724, -2.096), (-0.8253, 4.642, -2.157), (-0.8487, 4.627, -2.149), (-0.8343, 4.642, -2.129), (-0.8045, 4.724, -1.874), (-0.8134, 4.724, -1.846), (-0.79, 4.739, -1.854), (-0.9066, 4.642, -1.907), (-0.9299, 4.627, -1.899), (-0.9155, 4.642, -1.879), (-1.017, 4.586, -1.805), (-1.026, 4.586, -1.777), (-1.003, 4.601, -1.785), (0.01497, 5.0, -2.277), (-0.01384, 5.0, -2.277), (0.0005628, 5.015, -2.257), (0.01497, 4.918, -2.385), (0.0005629, 4.903, -2.404), (-0.01384, 4.918, -2.385), (-0.1165, 4.862, -2.458), (-0.1453, 4.862, -2.458), (-0.1309, 4.877, -2.438), (-0.1165, 4.78, -2.566), (-0.1309, 4.765, -2.585), (-0.1453, 4.78, -2.566), (0.0005629, 4.739, -2.619), (0.01497, 4.724, -2.639), (-0.01384, 4.724, -2.639), (0.01497, 4.642, -2.746), (0.0005629, 4.627, -2.766), (-0.01384, 4.642, -2.746), (-0.2479, 4.724, -2.639), (-0.2767, 4.724, -2.639), (-0.2623, 4.739, -2.619), (-0.2479, 4.642, -2.746), (-0.2623, 4.627, -2.766), (-0.2767, 4.642, -2.746), (-0.3793, 4.586, -2.82), (-0.4081, 4.586, -2.82), (-0.3937, 4.601, -2.8), (0.3892, 5.0, -1.984), (0.3803, 5.0, -2.012), (0.3659, 5.015, -1.992), (0.4913, 4.918, -2.018), (0.5057, 4.903, -2.037), (0.4824, 4.918, -2.045), (0.5206, 4.862, -2.165), (0.5117, 4.862, -2.193), (0.4973, 4.877, -2.173), (0.6227, 4.78, -2.199), (0.6371, 4.765, -2.218), (0.6138, 4.78, -2.226), (0.7099, 4.739, -2.104), (0.7333, 4.724, -2.096), (0.7243, 4.724, -2.124), (0.8354, 4.642, -2.129), (0.8498, 4.627, -2.149), (0.8265, 4.642, -2.157), (0.652, 4.724, -2.346), (0.6431, 4.724, -2.374), (0.6287, 4.739, -2.354), (0.7541, 4.642, -2.379), (0.7686, 4.627, -2.399), (0.7452, 4.642, -2.407), (0.7835, 4.586, -2.527), (0.7745, 4.586, -2.555), (0.7601, 4.601, -2.535), (0.2263, 5.0, -1.538), (0.2496, 5.0, -1.555), (0.2263, 5.015, -1.563), (0.2894, 4.918, -1.451), (0.3128, 4.903, -1.444), (0.3128, 4.918, -1.468), (0.439, 4.862, -1.469), (0.4623, 4.862, -1.486), (0.439, 4.877, -1.494), (0.5021, 4.78, -1.382), (0.5254, 4.765, -1.375), (0.5254, 4.78, -1.399), (0.439, 4.739, -1.27), (0.439, 4.724, -1.245), (0.4623, 4.724, -1.262), (0.5021, 4.642, -1.159), (0.5254, 4.627, -1.151), (0.5254, 4.642, -1.175), (0.6516, 4.724, -1.4), (0.675, 4.724, -1.417), (0.6516, 4.739, -1.424), (0.7148, 4.642, -1.313), (0.7381, 4.627, -1.305), (0.7381, 4.642, -1.33), (0.8643, 4.586, -1.331), (0.8876, 4.586, -1.348), (0.8643, 4.601, -1.355), (-0.8501, -0.8509, 0.8344), (0.8512, -0.8509, 0.8344), (-0.6876, -1.298, -1.373), (0.6887, -1.298, -1.373), (-0.6876, -1.298, 3.489), (0.6887, -1.298, 3.489), (0.5263, -1.745, 1.282), (-0.5252, -1.745, 1.282), (-0.6876, -1.298, 1.058), (0.6887, -1.298, 1.058), (-0.8501, -0.8509, 2.05), (0.8512, -0.8509, -0.3813), (-0.7689, -1.074, -1.485), (0.6075, -1.522, -1.262), (-0.7689, -1.074, 3.378), (0.6075, -1.522, 3.601), (0.5263, -1.745, 0.06595), (-0.5252, -1.745, 2.497), (-0.8501, -0.8509, -0.3813), (0.8512, -0.8509, 2.05), (-0.6064, -1.522, -1.262), (0.77, -1.074, -1.485), (-0.6064, -1.522, 3.601), (0.77, -1.074, 3.378), (0.5263, -1.745, 2.497), (-0.5252, -1.745, 0.06595), (-0.6876, -1.298, 2.274), (-0.6876, -1.298, -0.1577), (-0.7689, -1.074, 0.9462), (-0.6064, -1.522, 1.17), (0.6887, -1.298, 2.274), (0.6887, -1.298, -0.1577), (0.6075, -1.522, 1.17), (0.77, -1.074, 0.9462), (-0.6064, -1.522, 2.386), (0.77, -1.074, 2.162), (-0.7689, -1.074, 2.162), (-0.7689, -1.074, -0.2695), (-0.6064, -1.522, -0.04586), (0.6075, -1.522, 2.386), (0.6075, -1.522, -0.04585), (0.77, -1.074, -0.2695), (-0.8501, -0.8509, 2.658), (0.8512, -0.8509, -0.9891), (-0.8095, -0.9627, -1.541), (0.5669, -1.633, -1.206), (-0.8095, -0.9627, 3.322), (0.5669, -1.633, 3.657), (0.5263, -1.745, -0.5419), (-0.5252, -1.745, 3.105), (-0.8501, -0.8509, -0.9891), (0.8512, -0.8509, 2.658), (-0.5658, -1.633, -1.206), (0.8106, -0.9627, -1.541), (-0.5658, -1.633, 3.657), (0.8106, -0.9627, 3.322), (0.5263, -1.745, 3.105), (-0.5252, -1.745, -0.5419), (-0.6876, -1.298, 2.882), (-0.6876, -1.298, -0.7655), (-0.8095, -0.9627, 0.8903), (-0.647, -1.41, 1.114), (0.6887, -1.298, 2.882), (0.6887, -1.298, -0.7655), (0.5669, -1.633, 1.226), (0.7294, -1.186, 1.002), (-0.8501, -0.8509, 1.442), (0.8512, -0.8509, 0.2266), (-0.7282, -1.186, -1.429), (0.6481, -1.41, -1.317), (-0.7282, -1.186, 3.434), (0.6481, -1.41, 3.545), (0.5263, -1.745, 0.6738), (-0.5252, -1.745, 1.89), (-0.8501, -0.8509, 0.2266), (0.8512, -0.8509, 1.442), (-0.647, -1.41, -1.317), (0.7294, -1.186, -1.429), (-0.647, -1.41, 3.545), (0.7294, -1.186, 3.434), (0.5263, -1.745, 1.89), (-0.5252, -1.745, 0.6738), (-0.6876, -1.298, 1.666), (-0.6876, -1.298, 0.4502), (-0.7282, -1.186, 1.002), (-0.5658, -1.633, 1.226), (0.6887, -1.298, 1.666), (0.6887, -1.298, 0.4502), (0.6481, -1.41, 1.114), (0.8106, -0.9627, 0.8903), (-0.6064, -1.522, 2.993), (-0.6064, -1.522, 1.778), (-0.647, -1.41, 2.33), (-0.5658, -1.633, 2.441), (0.77, -1.074, 2.77), (0.77, -1.074, 1.554), (0.7294, -1.186, 2.218), (0.8106, -0.9627, 2.106), (-0.7689, -1.074, 2.77), (-0.7689, -1.074, 1.554), (-0.8095, -0.9627, 2.106), (-0.7282, -1.186, 2.218), (-0.7689, -1.074, 0.3384), (-0.7689, -1.074, -0.8773), (-0.8095, -0.9627, -0.3254), (-0.7282, -1.186, -0.2136), (-0.6064, -1.522, 0.562), (-0.6064, -1.522, -0.6537), (-0.647, -1.41, -0.1018), (-0.5658, -1.633, 0.01005), (0.6075, -1.522, 2.993), (0.6075, -1.522, 1.778), (0.5669, -1.633, 2.441), (0.6481, -1.41, 2.33), (0.6075, -1.522, 0.562), (0.6075, -1.522, -0.6537), (0.5669, -1.633, 0.01005), (0.6481, -1.41, -0.1018), (0.77, -1.074, 0.3384), (0.77, -1.074, -0.8773), (0.7294, -1.186, -0.2136), (0.8106, -0.9627, -0.3254), (-0.5658, -1.633, 3.049), (0.8106, -0.9627, 2.714), (-0.7282, -1.186, 2.826), (-0.7282, -1.186, 0.3943), (-0.5658, -1.633, 0.6179), (0.6481, -1.41, 2.938), (0.6481, -1.41, 0.5061), (0.8106, -0.9627, 0.2825), (-0.647, -1.41, 2.938), (-0.647, -1.41, 1.722), (-0.5658, -1.633, 1.834), (0.7294, -1.186, 2.826), (0.7294, -1.186, 1.61), (0.8106, -0.9627, 1.498), (-0.8095, -0.9627, 2.714), (-0.8095, -0.9627, 1.498), (-0.7282, -1.186, 1.61), (-0.8095, -0.9627, 0.2825), (-0.8095, -0.9627, -0.9332), (-0.7282, -1.186, -0.8214), (-0.647, -1.41, 0.5061), (-0.647, -1.41, -0.7096), (-0.5658, -1.633, -0.5978), (0.5669, -1.633, 3.049), (0.5669, -1.633, 1.834), (0.6481, -1.41, 1.722), (0.5669, -1.633, 0.6179), (0.5669, -1.633, -0.5978), (0.6481, -1.41, -0.7096), (0.7294, -1.186, 0.3943), (0.7294, -1.186, -0.8214), (0.8106, -0.9627, -0.9332), (-1.432, -1.189, 2.714), (-1.391, -1.301, 2.77), (-1.391, -1.301, 3.378), (-1.432, -1.189, 3.322), (-1.27, -1.636, -0.7096), (-1.229, -1.748, -0.6537), (-1.229, -1.748, -0.04586), (-1.27, -1.636, -0.1018), (1.189, -1.86, 3.049), (1.23, -1.748, 2.993), (1.23, -1.748, 3.601), (1.189, -1.86, 3.657), (-1.229, -1.748, 2.993), (-1.188, -1.86, 3.049), (-1.188, -1.86, 3.657), (-1.229, -1.748, 3.601), (1.393, -1.301, 2.77), (1.433, -1.189, 2.714), (1.433, -1.189, 3.322), (1.393, -1.301, 3.378), (-1.351, -1.412, 2.218), (-1.31, -1.524, 2.274), (-1.31, -1.524, 2.882), (-1.351, -1.412, 2.826), (-1.391, -1.301, -0.2695), (-1.351, -1.412, -0.2136), (-1.351, -1.412, 0.3943), (-1.391, -1.301, 0.3384), (-1.31, -1.524, 1.666), (-1.27, -1.636, 1.722), (-1.27, -1.636, 2.33), (-1.31, -1.524, 2.274), (1.311, -1.524, 1.666), (1.352, -1.412, 1.61), (1.352, -1.412, 2.218), (1.311, -1.524, 2.274), (1.149, -1.971, -1.15), (1.189, -1.86, -1.206), (1.189, -1.86, -0.5978), (1.149, -1.971, -0.5419), (1.311, -1.524, 0.4502), (1.352, -1.412, 0.3943), (1.352, -1.412, 1.002), (1.311, -1.524, 1.058), (1.311, -1.524, -0.7655), (1.352, -1.412, -0.8214), (1.352, -1.412, -0.2136), (1.311, -1.524, -0.1577), (-1.538, -1.251, 2.838), (-1.513, -1.321, 2.873), (-1.513, -1.321, 3.254), (-1.538, -1.251, 3.219), (-1.376, -1.698, -0.5859), (-1.351, -1.768, -0.5508), (-1.351, -1.768, -0.1696), (-1.376, -1.698, -0.2046), (1.311, -1.88, 3.152), (1.337, -1.81, 3.117), (1.337, -1.81, 3.498), (1.311, -1.88, 3.533), (-1.335, -1.81, 3.117), (-1.31, -1.88, 3.152), (-1.31, -1.88, 3.533), (-1.335, -1.81, 3.498), (1.514, -1.321, 2.873), (1.54, -1.251, 2.838), (1.54, -1.251, 3.219), (1.514, -1.321, 3.254), (-1.457, -1.475, 2.342), (-1.432, -1.545, 2.377), (-1.432, -1.545, 2.758), (-1.457, -1.475, 2.723), (-1.498, -1.363, -0.1457), (-1.472, -1.433, -0.1107), (-1.472, -1.433, 0.2706), (-1.498, -1.363, 0.2355), (-1.417, -1.586, 1.79), (-1.391, -1.657, 1.825), (-1.391, -1.657, 2.206), (-1.417, -1.586, 2.171), (1.433, -1.545, 1.769), (1.458, -1.475, 1.734), (1.458, -1.475, 2.115), (1.433, -1.545, 2.15), (1.27, -1.992, -1.047), (1.296, -1.922, -1.082), (1.296, -1.922, -0.7007), (1.27, -1.992, -0.6656), (1.433, -1.545, 0.5531), (1.458, -1.475, 0.518), (1.458, -1.475, 0.8993), (1.433, -1.545, 0.9343), (1.433, -1.545, -0.6626), (1.458, -1.475, -0.6977), (1.458, -1.475, -0.3164), (1.433, -1.545, -0.2814)], [], [(0, 1, 2), (1667, 1594, 13, 1599), (0, 2, 3), (0, 3, 4), (0, 4, 5), (1668, 1596, 16, 1600), (2, 1, 1597, 1565, 1621, 1547, 1613, 1557, 1589, 6), (3, 2, 7), (4, 3, 8), (5, 4, 9, 1598, 1566, 1622, 1548, 1614, 1558, 1590), (10, 80, 60, 70, 6, 1595, 1563, 1619, 1545, 1611, 1555, 1587, 15, 17), (2, 6, 81, 61, 71, 7), (3, 7, 82, 62, 72, 8), (4, 8, 83, 63, 73, 9), (9, 84, 64, 74, 10, 17, 16, 1596, 1564, 1620, 1546, 1612, 1556, 1588), (162, 402, 404, 164), (164, 404, 403, 163), (163, 403, 402, 162), (566, 564, 804, 806), (159, 399, 401, 161), (15, 1591, 1559, 1615, 1549, 1623, 1567, 1599, 13, 19, 21), (14, 1592, 1560, 1616, 1550, 1624, 1568, 1600, 16, 22, 20), (17, 15, 21, 23), (16, 17, 23, 22), (0, 5, 1593, 1561, 1617, 1551, 1625, 1569, 1601, 14, 12), (1, 0, 12, 13, 1594, 1562, 1618, 1552, 1626, 1570, 1602), (44, 42, 54, 56), (45, 46, 58, 57), (46, 47, 59, 58), (47, 45, 57, 59), (12, 14, 20, 18), (13, 12, 18, 19), (32, 30, 42, 44), (18, 25, 24, 19), (20, 26, 25, 18), (19, 24, 26, 20), (33, 34, 46, 45), (20, 28, 27, 19), (23, 29, 28, 20), (19, 27, 29, 23), (34, 35, 47, 46), (23, 31, 30, 19), (21, 32, 31, 23), (19, 30, 32, 21), (35, 33, 45, 47), (22, 34, 33, 20), (23, 35, 34, 22), (20, 33, 35, 23), (31, 32, 44, 43), (30, 31, 43, 42), (29, 27, 39, 41), (28, 29, 41, 40), (27, 28, 40, 39), (26, 24, 36, 38), (25, 26, 38, 37), (24, 25, 37, 36), (57, 58, 59), (54, 55, 56), (51, 52, 53), (48, 49, 50), (43, 44, 56, 55), (42, 43, 55, 54), (41, 39, 51, 53), (40, 41, 53, 52), (39, 40, 52, 51), (38, 36, 48, 50), (37, 38, 50, 49), (36, 37, 49, 48), (161, 401, 400, 160), (160, 400, 399, 159), (383, 381, 621, 623), (156, 396, 398, 158), (158, 398, 397, 157), (157, 397, 396, 156), (448, 449, 689, 688), (153, 393, 395, 155), (155, 395, 394, 154), (154, 394, 393, 153), (526, 527, 767, 766), (150, 390, 392, 152), (152, 392, 391, 151), (151, 391, 390, 150), (408, 409, 649, 648), (147, 387, 389, 149), (149, 389, 388, 148), (148, 388, 387, 147), (487, 488, 728, 727), (144, 384, 386, 146), (146, 386, 385, 145), (145, 385, 384, 144), (422, 420, 660, 662), (141, 381, 383, 143), (143, 383, 382, 142), (142, 382, 381, 141), (500, 498, 738, 740), (138, 378, 380, 140), (140, 380, 379, 139), (139, 379, 378, 138), (565, 566, 806, 805), (135, 375, 377, 137), (137, 377, 376, 136), (136, 376, 375, 135), (382, 383, 623, 622), (132, 372, 374, 134), (134, 374, 373, 133), (133, 373, 372, 132), (447, 448, 688, 687), (129, 369, 371, 131), (131, 371, 370, 130), (130, 370, 369, 129), (525, 526, 766, 765), (126, 366, 368, 128), (128, 368, 367, 127), (127, 367, 366, 126), (461, 459, 699, 701), (123, 363, 365, 125), (125, 365, 364, 124), (124, 364, 363, 123), (539, 537, 777, 779), (120, 360, 362, 122), (122, 362, 361, 121), (121, 361, 360, 120), (356, 354, 594, 596), (117, 357, 359, 119), (119, 359, 358, 118), (118, 358, 357, 117), (486, 487, 727, 726), (114, 354, 356, 116), (116, 356, 355, 115), (115, 355, 354, 114), (421, 422, 662, 661), (111, 351, 353, 113), (113, 353, 352, 112), (112, 352, 351, 111), (499, 500, 740, 739), (108, 348, 350, 110), (110, 350, 349, 109), (109, 349, 348, 108), (564, 565, 805, 804), (105, 345, 347, 107), (107, 347, 346, 106), (106, 346, 345, 105), (381, 382, 622, 621), (807, 808, 1048, 1047), (70, 106, 105, 6), (75, 107, 106, 70), (6, 105, 107, 75), (702, 703, 943, 942), (71, 109, 108, 7), (77, 110, 109, 71), (7, 108, 110, 77), (728, 726, 966, 968), (72, 112, 111, 8), (78, 113, 112, 72), (8, 111, 113, 78), (597, 598, 838, 837), (73, 115, 114, 9), (79, 116, 115, 73), (9, 114, 116, 79), (754, 755, 995, 994), (74, 118, 117, 10), (86, 119, 118, 74), (10, 117, 119, 86), (623, 621, 861, 863), (90, 121, 120, 65), (85, 122, 121, 90), (65, 120, 122, 85), (780, 781, 1021, 1020), (91, 124, 123, 65), (90, 125, 124, 91), (65, 123, 125, 90), (649, 650, 890, 889), (80, 127, 126, 60), (92, 128, 127, 80), (60, 126, 128, 92), (675, 676, 916, 915), (93, 130, 129, 67), (87, 131, 130, 93), (67, 129, 131, 87), (806, 804, 1044, 1046), (94, 133, 132, 67), (93, 134, 133, 94), (67, 132, 134, 93), (701, 699, 939, 941), (81, 136, 135, 61), (95, 137, 136, 81), (61, 135, 137, 95), (727, 728, 968, 967), (96, 139, 138, 68), (88, 140, 139, 96), (68, 138, 140, 88), (596, 594, 834, 836), (97, 142, 141, 68), (96, 143, 142, 97), (68, 141, 143, 96), (753, 754, 994, 993), (82, 145, 144, 62), (98, 146, 145, 82), (62, 144, 146, 98), (622, 623, 863, 862), (99, 148, 147, 69), (89, 149, 148, 99), (69, 147, 149, 89), (779, 777, 1017, 1019), (100, 151, 150, 69), (99, 152, 151, 100), (69, 150, 152, 99), (648, 649, 889, 888), (83, 154, 153, 63), (101, 155, 154, 83), (63, 153, 155, 101), (674, 672, 912, 914), (102, 157, 156, 66), (76, 158, 157, 102), (66, 156, 158, 76), (805, 806, 1046, 1045), (103, 160, 159, 66), (102, 161, 160, 103), (66, 159, 161, 102), (700, 701, 941, 940), (84, 163, 162, 64), (104, 164, 163, 84), (64, 162, 164, 104), (726, 727, 967, 966), (91, 166, 165, 75), (65, 167, 166, 91), (75, 165, 167, 65), (595, 596, 836, 835), (70, 169, 168, 75), (91, 170, 169, 70), (75, 168, 170, 91), (752, 750, 990, 992), (60, 172, 171, 70), (91, 173, 172, 60), (70, 171, 173, 91), (621, 622, 862, 861), (94, 175, 174, 77), (67, 176, 175, 94), (77, 174, 176, 67), (778, 779, 1019, 1018), (71, 178, 177, 77), (94, 179, 178, 71), (77, 177, 179, 94), (647, 645, 885, 887), (61, 181, 180, 71), (94, 182, 181, 61), (71, 180, 182, 94), (673, 674, 914, 913), (97, 184, 183, 78), (68, 185, 184, 97), (78, 183, 185, 68), (804, 805, 1045, 1044), (72, 187, 186, 78), (97, 188, 187, 72), (78, 186, 188, 97), (699, 700, 940, 939), (62, 190, 189, 72), (97, 191, 190, 62), (72, 189, 191, 97), (725, 723, 963, 965), (100, 193, 192, 79), (69, 194, 193, 100), (79, 192, 194, 69), (594, 595, 835, 834), (73, 196, 195, 79), (100, 197, 196, 73), (79, 195, 197, 100), (751, 752, 992, 991), (63, 199, 198, 73), (100, 200, 199, 63), (73, 198, 200, 100), (620, 618, 858, 860), (103, 202, 201, 86), (66, 203, 202, 103), (86, 201, 203, 66), (777, 778, 1018, 1017), (74, 205, 204, 86), (103, 206, 205, 74), (86, 204, 206, 103), (646, 647, 887, 886), (64, 208, 207, 74), (103, 209, 208, 64), (74, 207, 209, 103), (672, 673, 913, 912), (76, 211, 210, 85), (11, 212, 211, 76), (85, 210, 212, 11), (803, 801, 1041, 1043), (90, 214, 213, 85), (76, 215, 214, 90), (85, 213, 215, 76), (698, 696, 936, 938), (66, 217, 216, 90), (76, 218, 217, 66), (90, 216, 218, 76), (724, 725, 965, 964), (92, 220, 219, 90), (66, 221, 220, 92), (90, 219, 221, 66), (593, 591, 831, 833), (91, 223, 222, 90), (92, 224, 223, 91), (90, 222, 224, 92), (750, 751, 991, 990), (60, 226, 225, 91), (92, 227, 226, 60), (91, 225, 227, 92), (619, 620, 860, 859), (86, 229, 228, 92), (66, 230, 229, 86), (92, 228, 230, 66), (776, 774, 1014, 1016), (80, 232, 231, 92), (86, 233, 232, 80), (92, 231, 233, 86), (645, 646, 886, 885), (10, 235, 234, 80), (86, 236, 235, 10), (80, 234, 236, 86), (671, 669, 909, 911), (85, 238, 237, 87), (11, 239, 238, 85), (87, 237, 239, 11), (802, 803, 1043, 1042), (93, 241, 240, 87), (85, 242, 241, 93), (87, 240, 242, 85), (697, 698, 938, 937), (65, 244, 243, 93), (85, 245, 244, 65), (93, 243, 245, 85), (723, 724, 964, 963), (95, 247, 246, 93), (65, 248, 247, 95), (93, 246, 248, 65), (592, 593, 833, 832), (94, 250, 249, 93), (95, 251, 250, 94), (93, 249, 251, 95), (749, 747, 987, 989), (61, 253, 252, 94), (95, 254, 253, 61), (94, 252, 254, 95), (618, 619, 859, 858), (75, 256, 255, 95), (65, 257, 256, 75), (95, 255, 257, 65), (775, 776, 1016, 1015), (81, 259, 258, 95), (75, 260, 259, 81), (95, 258, 260, 75), (644, 642, 882, 884), (6, 262, 261, 81), (75, 263, 262, 6), (81, 261, 263, 75), (670, 671, 911, 910), (87, 265, 264, 88), (11, 266, 265, 87), (88, 264, 266, 11), (801, 802, 1042, 1041), (96, 268, 267, 88), (87, 269, 268, 96), (88, 267, 269, 87), (696, 697, 937, 936), (67, 271, 270, 96), (87, 272, 271, 67), (96, 270, 272, 87), (722, 720, 960, 962), (98, 274, 273, 96), (67, 275, 274, 98), (96, 273, 275, 67), (591, 592, 832, 831), (97, 277, 276, 96), (98, 278, 277, 97), (96, 276, 278, 98), (748, 749, 989, 988), (62, 280, 279, 97), (98, 281, 280, 62), (97, 279, 281, 98), (617, 615, 855, 857), (77, 283, 282, 98), (67, 284, 283, 77), (98, 282, 284, 67), (774, 775, 1015, 1014), (82, 286, 285, 98), (77, 287, 286, 82), (98, 285, 287, 77), (643, 644, 884, 883), (7, 289, 288, 82), (77, 290, 289, 7), (82, 288, 290, 77), (669, 670, 910, 909), (88, 292, 291, 89), (11, 293, 292, 88), (89, 291, 293, 11), (800, 798, 1038, 1040), (99, 295, 294, 89), (88, 296, 295, 99), (89, 294, 296, 88), (695, 693, 933, 935), (68, 298, 297, 99), (88, 299, 298, 68), (99, 297, 299, 88), (721, 722, 962, 961), (101, 301, 300, 99), (68, 302, 301, 101), (99, 300, 302, 68), (590, 588, 828, 830), (100, 304, 303, 99), (101, 305, 304, 100), (99, 303, 305, 101), (747, 748, 988, 987), (63, 307, 306, 100), (101, 308, 307, 63), (100, 306, 308, 101), (616, 617, 857, 856), (78, 310, 309, 101), (68, 311, 310, 78), (101, 309, 311, 68), (773, 771, 1011, 1013), (83, 313, 312, 101), (78, 314, 313, 83), (101, 312, 314, 78), (642, 643, 883, 882), (8, 316, 315, 83), (78, 317, 316, 8), (83, 315, 317, 78), (668, 666, 906, 908), (89, 319, 318, 76), (11, 320, 319, 89), (76, 318, 320, 11), (799, 800, 1040, 1039), (102, 322, 321, 76), (89, 323, 322, 102), (76, 321, 323, 89), (694, 695, 935, 934), (69, 325, 324, 102), (89, 326, 325, 69), (102, 324, 326, 89), (720, 721, 961, 960), (104, 328, 327, 102), (69, 329, 328, 104), (102, 327, 329, 69), (589, 590, 830, 829), (103, 331, 330, 102), (104, 332, 331, 103), (102, 330, 332, 104), (746, 744, 984, 986), (64, 334, 333, 103), (104, 335, 334, 64), (103, 333, 335, 104), (615, 616, 856, 855), (79, 337, 336, 104), (69, 338, 337, 79), (104, 336, 338, 69), (772, 773, 1013, 1012), (84, 340, 339, 104), (79, 341, 340, 84), (104, 339, 341, 79), (641, 639, 879, 881), (9, 343, 342, 84), (79, 344, 343, 9), (84, 342, 344, 79), (578, 576, 816, 818), (166, 406, 405, 165), (167, 407, 406, 166), (165, 405, 407, 167), (460, 461, 701, 700), (169, 409, 408, 168), (170, 410, 409, 169), (168, 408, 410, 170), (395, 393, 633, 635), (172, 412, 411, 171), (173, 413, 412, 172), (171, 411, 413, 173), (538, 539, 779, 778), (175, 415, 414, 174), (176, 416, 415, 175), (174, 414, 416, 176), (355, 356, 596, 595), (178, 418, 417, 177), (179, 419, 418, 178), (177, 417, 419, 179), (420, 421, 661, 660), (181, 421, 420, 180), (182, 422, 421, 181), (180, 420, 422, 182), (498, 499, 739, 738), (184, 424, 423, 183), (185, 425, 424, 184), (183, 423, 425, 185), (434, 432, 672, 674), (187, 427, 426, 186), (188, 428, 427, 187), (186, 426, 428, 188), (512, 510, 750, 752), (190, 430, 429, 189), (191, 431, 430, 190), (189, 429, 431, 191), (577, 578, 818, 817), (193, 433, 432, 192), (194, 434, 433, 193), (192, 432, 434, 194), (459, 460, 700, 699), (196, 436, 435, 195), (197, 437, 436, 196), (195, 435, 437, 197), (394, 395, 635, 634), (199, 439, 438, 198), (200, 440, 439, 199), (198, 438, 440, 200), (473, 471, 711, 713), (202, 442, 441, 201), (203, 443, 442, 202), (201, 441, 443, 203), (537, 538, 778, 777), (205, 445, 444, 204), (206, 446, 445, 205), (204, 444, 446, 206), (354, 355, 595, 594), (208, 448, 447, 207), (209, 449, 448, 208), (207, 447, 449, 209), (551, 549, 789, 791), (211, 451, 450, 210), (212, 452, 451, 211), (210, 450, 452, 212), (433, 434, 674, 673), (214, 454, 453, 213), (215, 455, 454, 214), (213, 453, 455, 215), (368, 366, 606, 608), (217, 457, 456, 216), (218, 458, 457, 217), (216, 456, 458, 218), (511, 512, 752, 751), (220, 460, 459, 219), (221, 461, 460, 220), (219, 459, 461, 221), (576, 577, 817, 816), (223, 463, 462, 222), (224, 464, 463, 223), (222, 462, 464, 224), (393, 394, 634, 633), (226, 466, 465, 225), (227, 467, 466, 226), (225, 465, 467, 227), (472, 473, 713, 712), (229, 469, 468, 228), (230, 470, 469, 229), (228, 468, 470, 230), (407, 405, 645, 647), (232, 472, 471, 231), (233, 473, 472, 232), (231, 471, 473, 233), (550, 551, 791, 790), (235, 475, 474, 234), (236, 476, 475, 235), (234, 474, 476, 236), (432, 433, 673, 672), (238, 478, 477, 237), (239, 479, 478, 238), (237, 477, 479, 239), (367, 368, 608, 607), (241, 481, 480, 240), (242, 482, 481, 241), (240, 480, 482, 242), (446, 444, 684, 686), (244, 484, 483, 243), (245, 485, 484, 244), (243, 483, 485, 245), (510, 511, 751, 750), (247, 487, 486, 246), (248, 488, 487, 247), (246, 486, 488, 248), (524, 522, 762, 764), (250, 490, 489, 249), (251, 491, 490, 250), (249, 489, 491, 251), (471, 472, 712, 711), (253, 493, 492, 252), (254, 494, 493, 253), (252, 492, 494, 254), (406, 407, 647, 646), (256, 496, 495, 255), (257, 497, 496, 256), (255, 495, 497, 257), (485, 483, 723, 725), (259, 499, 498, 258), (260, 500, 499, 259), (258, 498, 500, 260), (549, 550, 790, 789), (262, 502, 501, 261), (263, 503, 502, 262), (261, 501, 503, 263), (366, 367, 607, 606), (265, 505, 504, 264), (266, 506, 505, 265), (264, 504, 506, 266), (563, 561, 801, 803), (268, 508, 507, 267), (269, 509, 508, 268), (267, 507, 509, 269), (445, 446, 686, 685), (271, 511, 510, 270), (272, 512, 511, 271), (270, 510, 512, 272), (380, 378, 618, 620), (274, 514, 513, 273), (275, 515, 514, 274), (273, 513, 515, 275), (523, 524, 764, 763), (277, 517, 516, 276), (278, 518, 517, 277), (276, 516, 518, 278), (405, 406, 646, 645), (280, 520, 519, 279), (281, 521, 520, 280), (279, 519, 521, 281), (484, 485, 725, 724), (283, 523, 522, 282), (284, 524, 523, 283), (282, 522, 524, 284), (419, 417, 657, 659), (286, 526, 525, 285), (287, 527, 526, 286), (285, 525, 527, 287), (497, 495, 735, 737), (289, 529, 528, 288), (290, 530, 529, 289), (288, 528, 530, 290), (562, 563, 803, 802), (292, 532, 531, 291), (293, 533, 532, 292), (291, 531, 533, 293), (444, 445, 685, 684), (295, 535, 534, 294), (296, 536, 535, 295), (294, 534, 536, 296), (379, 380, 620, 619), (298, 538, 537, 297), (299, 539, 538, 298), (297, 537, 539, 299), (458, 456, 696, 698), (301, 541, 540, 300), (302, 542, 541, 301), (300, 540, 542, 302), (522, 523, 763, 762), (304, 544, 543, 303), (305, 545, 544, 304), (303, 543, 545, 305), (536, 534, 774, 776), (307, 547, 546, 306), (308, 548, 547, 307), (306, 546, 548, 308), (483, 484, 724, 723), (310, 550, 549, 309), (311, 551, 550, 310), (309, 549, 551, 311), (418, 419, 659, 658), (313, 553, 552, 312), (314, 554, 553, 313), (312, 552, 554, 314), (353, 351, 591, 593), (316, 556, 555, 315), (317, 557, 556, 316), (315, 555, 557, 317), (496, 497, 737, 736), (319, 559, 558, 318), (320, 560, 559, 319), (318, 558, 560, 320), (561, 562, 802, 801), (322, 562, 561, 321), (323, 563, 562, 322), (321, 561, 563, 323), (378, 379, 619, 618), (325, 565, 564, 324), (326, 566, 565, 325), (324, 564, 566, 326), (575, 573, 813, 815), (328, 568, 567, 327), (329, 569, 568, 328), (327, 567, 569, 329), (457, 458, 698, 697), (331, 571, 570, 330), (332, 572, 571, 331), (330, 570, 572, 332), (392, 390, 630, 632), (334, 574, 573, 333), (335, 575, 574, 334), (333, 573, 575, 335), (535, 536, 776, 775), (337, 577, 576, 336), (338, 578, 577, 337), (336, 576, 578, 338), (417, 418, 658, 657), (340, 580, 579, 339), (341, 581, 580, 340), (339, 579, 581, 341), (352, 353, 593, 592), (343, 583, 582, 342), (344, 584, 583, 343), (342, 582, 584, 344), (369, 370, 610, 609), (552, 553, 793, 792), (488, 486, 726, 728), (474, 475, 715, 714), (409, 410, 650, 649), (527, 525, 765, 767), (449, 447, 687, 689), (513, 514, 754, 753), (370, 371, 611, 610), (435, 436, 676, 675), (553, 554, 794, 793), (475, 476, 716, 715), (410, 408, 648, 650), (396, 397, 637, 636), (579, 580, 820, 819), (514, 515, 755, 754), (371, 369, 609, 611), (436, 437, 677, 676), (554, 552, 792, 794), (357, 358, 598, 597), (540, 541, 781, 780), (476, 474, 714, 716), (397, 398, 638, 637), (462, 463, 703, 702), (580, 581, 821, 820), (515, 513, 753, 755), (501, 502, 742, 741), (437, 435, 675, 677), (358, 359, 599, 598), (423, 424, 664, 663), (541, 542, 782, 781), (398, 396, 636, 638), (463, 464, 704, 703), (581, 579, 819, 821), (384, 385, 625, 624), (567, 568, 808, 807), (502, 503, 743, 742), (359, 357, 597, 599), (424, 425, 665, 664), (489, 490, 730, 729), (345, 346, 586, 585), (542, 540, 780, 782), (528, 529, 769, 768), (464, 462, 702, 704), (385, 386, 626, 625), (450, 451, 691, 690), (568, 569, 809, 808), (503, 501, 741, 743), (425, 423, 663, 665), (490, 491, 731, 730), (346, 347, 587, 586), (411, 412, 652, 651), (529, 530, 770, 769), (386, 384, 624, 626), (451, 452, 692, 691), (569, 567, 807, 809), (372, 373, 613, 612), (555, 556, 796, 795), (491, 489, 729, 731), (347, 345, 585, 587), (412, 413, 653, 652), (477, 478, 718, 717), (530, 528, 768, 770), (516, 517, 757, 756), (452, 450, 690, 692), (373, 374, 614, 613), (438, 439, 679, 678), (556, 557, 797, 796), (413, 411, 651, 653), (478, 479, 719, 718), (399, 400, 640, 639), (582, 583, 823, 822), (517, 518, 758, 757), (374, 372, 612, 614), (439, 440, 680, 679), (557, 555, 795, 797), (360, 361, 601, 600), (543, 544, 784, 783), (479, 477, 717, 719), (400, 401, 641, 640), (465, 466, 706, 705), (583, 584, 824, 823), (518, 516, 756, 758), (504, 505, 745, 744), (440, 438, 678, 680), (361, 362, 602, 601), (426, 427, 667, 666), (544, 545, 785, 784), (401, 399, 639, 641), (466, 467, 707, 706), (584, 582, 822, 824), (387, 388, 628, 627), (570, 571, 811, 810), (505, 506, 746, 745), (427, 428, 668, 667), (492, 493, 733, 732), (362, 360, 600, 602), (545, 543, 783, 785), (348, 349, 589, 588), (531, 532, 772, 771), (467, 465, 705, 707), (388, 389, 629, 628), (453, 454, 694, 693), (571, 572, 812, 811), (506, 504, 744, 746), (428, 426, 666, 668), (493, 494, 734, 733), (414, 415, 655, 654), (349, 350, 590, 589), (532, 533, 773, 772), (454, 455, 695, 694), (389, 387, 627, 629), (572, 570, 810, 812), (375, 376, 616, 615), (558, 559, 799, 798), (494, 492, 732, 734), (415, 416, 656, 655), (480, 481, 721, 720), (350, 348, 588, 590), (533, 531, 771, 773), (455, 453, 693, 695), (519, 520, 760, 759), (441, 442, 682, 681), (376, 377, 617, 616), (559, 560, 800, 799), (481, 482, 722, 721), (416, 414, 654, 656), (402, 403, 643, 642), (520, 521, 761, 760), (377, 375, 615, 617), (442, 443, 683, 682), (560, 558, 798, 800), (363, 364, 604, 603), (482, 480, 720, 722), (546, 547, 787, 786), (468, 469, 709, 708), (403, 404, 644, 643), (521, 519, 759, 761), (507, 508, 748, 747), (443, 441, 681, 683), (364, 365, 605, 604), (429, 430, 670, 669), (547, 548, 788, 787), (404, 402, 642, 644), (469, 470, 710, 709), (390, 391, 631, 630), (573, 574, 814, 813), (508, 509, 749, 748), (365, 363, 603, 605), (430, 431, 671, 670), (548, 546, 786, 788), (351, 352, 592, 591), (534, 535, 775, 774), (470, 468, 708, 710), (391, 392, 632, 631), (456, 457, 697, 696), (574, 575, 815, 814), (509, 507, 747, 749), (495, 496, 736, 735), (431, 429, 669, 671), (907, 908, 1148, 1147), (1038, 1039, 1279, 1278), (933, 934, 1174, 1173), (1064, 1062, 1302, 1304), (828, 829, 1069, 1068), (959, 957, 1197, 1199), (854, 852, 1092, 1094), (985, 986, 1226, 1225), (1011, 1012, 1252, 1251), (880, 881, 1121, 1120), (906, 907, 1147, 1146), (1037, 1035, 1275, 1277), (932, 930, 1170, 1172), (1063, 1064, 1304, 1303), (827, 825, 1065, 1067), (958, 959, 1199, 1198), (984, 985, 1225, 1224), (853, 854, 1094, 1093), (1010, 1008, 1248, 1250), (879, 880, 1120, 1119), (905, 903, 1143, 1145), (1036, 1037, 1277, 1276), (931, 932, 1172, 1171), (1062, 1063, 1303, 1302), (957, 958, 1198, 1197), (826, 827, 1067, 1066), (983, 981, 1221, 1223), (852, 853, 1093, 1092), (1009, 1010, 1250, 1249), (878, 876, 1116, 1118), (904, 905, 1145, 1144), (1035, 1036, 1276, 1275), (930, 931, 1171, 1170), (1061, 1059, 1299, 1301), (956, 954, 1194, 1196), (825, 826, 1066, 1065), (982, 983, 1223, 1222), (851, 849, 1089, 1091), (1008, 1009, 1249, 1248), (877, 878, 1118, 1117), (903, 904, 1144, 1143), (1034, 1032, 1272, 1274), (929, 927, 1167, 1169), (1060, 1061, 1301, 1300), (955, 956, 1196, 1195), (981, 982, 1222, 1221), (850, 851, 1091, 1090), (1007, 1005, 1245, 1247), (876, 877, 1117, 1116), (902, 900, 1140, 1142), (1033, 1034, 1274, 1273), (928, 929, 1169, 1168), (1059, 1060, 1300, 1299), (954, 955, 1195, 1194), (980, 978, 1218, 1220), (849, 850, 1090, 1089), (1006, 1007, 1247, 1246), (875, 873, 1113, 1115), (901, 902, 1142, 1141), (1032, 1033, 1273, 1272), (927, 928, 1168, 1167), (1058, 1056, 1296, 1298), (953, 951, 1191, 1193), (979, 980, 1220, 1219), (848, 846, 1086, 1088), (1005, 1006, 1246, 1245), (874, 875, 1115, 1114), (900, 901, 1141, 1140), (1031, 1029, 1269, 1271), (926, 924, 1164, 1166), (1057, 1058, 1298, 1297), (952, 953, 1193, 1192), (978, 979, 1219, 1218), (847, 848, 1088, 1087), (1004, 1002, 1242, 1244), (873, 874, 1114, 1113), (899, 897, 1137, 1139), (1030, 1031, 1271, 1270), (925, 926, 1166, 1165), (1056, 1057, 1297, 1296), (676, 677, 917, 916), (650, 648, 888, 890), (781, 782, 1022, 1021), (624, 625, 865, 864), (755, 753, 993, 995), (729, 730, 970, 969), (598, 599, 839, 838), (703, 704, 944, 943), (808, 809, 1049, 1048), (677, 675, 915, 917), (651, 652, 892, 891), (782, 780, 1020, 1022), (756, 757, 997, 996), (625, 626, 866, 865), (730, 731, 971, 970), (599, 597, 837, 839), (704, 702, 942, 944), (809, 807, 1047, 1049), (678, 679, 919, 918), (783, 784, 1024, 1023), (652, 653, 893, 892), (757, 758, 998, 997), (626, 624, 864, 866), (731, 729, 969, 971), (600, 601, 841, 840), (705, 706, 946, 945), (810, 811, 1051, 1050), (679, 680, 920, 919), (784, 785, 1025, 1024), (653, 651, 891, 893), (758, 756, 996, 998), (627, 628, 868, 867), (601, 602, 842, 841), (732, 733, 973, 972), (706, 707, 947, 946), (811, 812, 1052, 1051), (680, 678, 918, 920), (785, 783, 1023, 1025), (654, 655, 895, 894), (628, 629, 869, 868), (759, 760, 1000, 999), (602, 600, 840, 842), (733, 734, 974, 973), (707, 705, 945, 947), (812, 810, 1050, 1052), (681, 682, 922, 921), (655, 656, 896, 895), (786, 787, 1027, 1026), (629, 627, 867, 869), (760, 761, 1001, 1000), (603, 604, 844, 843), (734, 732, 972, 974), (708, 709, 949, 948), (813, 814, 1054, 1053), (682, 683, 923, 922), (787, 788, 1028, 1027), (656, 654, 894, 896), (630, 631, 871, 870), (761, 759, 999, 1001), (604, 605, 845, 844), (735, 736, 976, 975), (709, 710, 950, 949), (814, 815, 1055, 1054), (683, 681, 921, 923), (788, 786, 1026, 1028), (657, 658, 898, 897), (631, 632, 872, 871), (762, 763, 1003, 1002), (605, 603, 843, 845), (736, 737, 977, 976), (710, 708, 948, 950), (815, 813, 1053, 1055), (684, 685, 925, 924), (789, 790, 1030, 1029), (658, 659, 899, 898), (632, 630, 870, 872), (763, 764, 1004, 1003), (606, 607, 847, 846), (737, 735, 975, 977), (711, 712, 952, 951), (816, 817, 1057, 1056), (685, 686, 926, 925), (790, 791, 1031, 1030), (659, 657, 897, 899), (633, 634, 874, 873), (764, 762, 1002, 1004), (607, 608, 848, 847), (738, 739, 979, 978), (712, 713, 953, 952), (817, 818, 1058, 1057), (686, 684, 924, 926), (791, 789, 1029, 1031), (660, 661, 901, 900), (634, 635, 875, 874), (765, 766, 1006, 1005), (608, 606, 846, 848), (739, 740, 980, 979), (713, 711, 951, 953), (818, 816, 1056, 1058), (687, 688, 928, 927), (792, 793, 1033, 1032), (661, 662, 902, 901), (635, 633, 873, 875), (766, 767, 1007, 1006), (609, 610, 850, 849), (740, 738, 978, 980), (714, 715, 955, 954), (819, 820, 1060, 1059), (688, 689, 929, 928), (793, 794, 1034, 1033), (662, 660, 900, 902), (636, 637, 877, 876), (767, 765, 1005, 1007), (610, 611, 851, 850), (741, 742, 982, 981), (715, 716, 956, 955), (820, 821, 1061, 1060), (689, 687, 927, 929), (794, 792, 1032, 1034), (663, 664, 904, 903), (637, 638, 878, 877), (768, 769, 1009, 1008), (611, 609, 849, 851), (742, 743, 983, 982), (716, 714, 954, 956), (585, 586, 826, 825), (821, 819, 1059, 1061), (690, 691, 931, 930), (795, 796, 1036, 1035), (664, 665, 905, 904), (769, 770, 1010, 1009), (638, 636, 876, 878), (743, 741, 981, 983), (612, 613, 853, 852), (717, 718, 958, 957), (586, 587, 827, 826), (822, 823, 1063, 1062), (691, 692, 932, 931), (796, 797, 1037, 1036), (665, 663, 903, 905), (770, 768, 1008, 1010), (639, 640, 880, 879), (744, 745, 985, 984), (613, 614, 854, 853), (718, 719, 959, 958), (587, 585, 825, 827), (823, 824, 1064, 1063), (692, 690, 930, 932), (797, 795, 1035, 1037), (666, 667, 907, 906), (771, 772, 1012, 1011), (640, 641, 881, 880), (745, 746, 986, 985), (614, 612, 852, 854), (588, 589, 829, 828), (719, 717, 957, 959), (824, 822, 1062, 1064), (693, 694, 934, 933), (798, 799, 1039, 1038), (667, 668, 908, 907), (1289, 1287, 1527, 1529), (1184, 1182, 1422, 1424), (1210, 1211, 1451, 1450), (1079, 1077, 1317, 1319), (1236, 1237, 1477, 1476), (1105, 1106, 1346, 1345), (1262, 1260, 1500, 1502), (1131, 1132, 1372, 1371), (1157, 1155, 1395, 1397), (1288, 1289, 1529, 1528), (1183, 1184, 1424, 1423), (1209, 1210, 1450, 1449), (1078, 1079, 1319, 1318), (1235, 1233, 1473, 1475), (1104, 1105, 1345, 1344), (1130, 1128, 1368, 1370), (1261, 1262, 1502, 1501), (1156, 1157, 1397, 1396), (1287, 1288, 1528, 1527), (1182, 1183, 1423, 1422), (1208, 1206, 1446, 1448), (1077, 1078, 1318, 1317), (1103, 1101, 1341, 1343), (1234, 1235, 1475, 1474), (1129, 1130, 1370, 1369), (1260, 1261, 1501, 1500), (1155, 1156, 1396, 1395), (1286, 1284, 1524, 1526), (1181, 1179, 1419, 1421), (1076, 1074, 1314, 1316), (1207, 1208, 1448, 1447), (1102, 1103, 1343, 1342), (1233, 1234, 1474, 1473), (1128, 1129, 1369, 1368), (1259, 1257, 1497, 1499), (1154, 1152, 1392, 1394), (1285, 1286, 1526, 1525), (1180, 1181, 1421, 1420), (1075, 1076, 1316, 1315), (1206, 1207, 1447, 1446), (1101, 1102, 1342, 1341), (1232, 1230, 1470, 1472), (1258, 1259, 1499, 1498), (1127, 1125, 1365, 1367), (1153, 1154, 1394, 1393), (1284, 1285, 1525, 1524), (1179, 1180, 1420, 1419), (1074, 1075, 1315, 1314), (1205, 1203, 1443, 1445), (1231, 1232, 1472, 1471), (1100, 1098, 1338, 1340), (1257, 1258, 1498, 1497), (1126, 1127, 1367, 1366), (1152, 1153, 1393, 1392), (1283, 1281, 1521, 1523), (1178, 1176, 1416, 1418), (1204, 1205, 1445, 1444), (1073, 1071, 1311, 1313), (1230, 1231, 1471, 1470), (1099, 1100, 1340, 1339), (1256, 1254, 1494, 1496), (1125, 1126, 1366, 1365), (1151, 1149, 1389, 1391), (1282, 1283, 1523, 1522), (1177, 1178, 1418, 1417), (1203, 1204, 1444, 1443), (1072, 1073, 1313, 1312), (1229, 1227, 1467, 1469), (1098, 1099, 1339, 1338), (1255, 1256, 1496, 1495), (1124, 1122, 1362, 1364), (1150, 1151, 1391, 1390), (1281, 1282, 1522, 1521), (1176, 1177, 1417, 1416), (1202, 1200, 1440, 1442), (1071, 1072, 1312, 1311), (1228, 1229, 1469, 1468), (1097, 1095, 1335, 1337), (1254, 1255, 1495, 1494), (1123, 1124, 1364, 1363), (1012, 1013, 1253, 1252), (881, 879, 1119, 1121), (986, 984, 1224, 1226), (855, 856, 1096, 1095), (960, 961, 1201, 1200), (829, 830, 1070, 1069), (934, 935, 1175, 1174), (1039, 1040, 1280, 1279), (908, 906, 1146, 1148), (1013, 1011, 1251, 1253), (882, 883, 1123, 1122), (987, 988, 1228, 1227), (856, 857, 1097, 1096), (830, 828, 1068, 1070), (961, 962, 1202, 1201), (935, 933, 1173, 1175), (1040, 1038, 1278, 1280), (909, 910, 1150, 1149), (1014, 1015, 1255, 1254), (883, 884, 1124, 1123), (857, 855, 1095, 1097), (988, 989, 1229, 1228), (831, 832, 1072, 1071), (962, 960, 1200, 1202), (936, 937, 1177, 1176), (1041, 1042, 1282, 1281), (910, 911, 1151, 1150), (884, 882, 1122, 1124), (1015, 1016, 1256, 1255), (858, 859, 1099, 1098), (989, 987, 1227, 1229), (832, 833, 1073, 1072), (963, 964, 1204, 1203), (937, 938, 1178, 1177), (1042, 1043, 1283, 1282), (911, 909, 1149, 1151), (885, 886, 1126, 1125), (1016, 1014, 1254, 1256), (859, 860, 1100, 1099), (990, 991, 1231, 1230), (833, 831, 1071, 1073), (964, 965, 1205, 1204), (938, 936, 1176, 1178), (1043, 1041, 1281, 1283), (912, 913, 1153, 1152), (886, 887, 1127, 1126), (1017, 1018, 1258, 1257), (860, 858, 1098, 1100), (991, 992, 1232, 1231), (834, 835, 1075, 1074), (965, 963, 1203, 1205), (939, 940, 1180, 1179), (1044, 1045, 1285, 1284), (913, 914, 1154, 1153), (887, 885, 1125, 1127), (1018, 1019, 1259, 1258), (861, 862, 1102, 1101), (992, 990, 1230, 1232), (835, 836, 1076, 1075), (966, 967, 1207, 1206), (940, 941, 1181, 1180), (1045, 1046, 1286, 1285), (914, 912, 1152, 1154), (888, 889, 1129, 1128), (1019, 1017, 1257, 1259), (862, 863, 1103, 1102), (993, 994, 1234, 1233), (836, 834, 1074, 1076), (967, 968, 1208, 1207), (941, 939, 1179, 1181), (1046, 1044, 1284, 1286), (915, 916, 1156, 1155), (889, 890, 1130, 1129), (1020, 1021, 1261, 1260), (863, 861, 1101, 1103), (994, 995, 1235, 1234), (837, 838, 1078, 1077), (968, 966, 1206, 1208), (942, 943, 1183, 1182), (1047, 1048, 1288, 1287), (916, 917, 1157, 1156), (890, 888, 1128, 1130), (1021, 1022, 1262, 1261), (864, 865, 1105, 1104), (995, 993, 1233, 1235), (838, 839, 1079, 1078), (969, 970, 1210, 1209), (943, 944, 1184, 1183), (1048, 1049, 1289, 1288), (917, 915, 1155, 1157), (891, 892, 1132, 1131), (1022, 1020, 1260, 1262), (865, 866, 1106, 1105), (996, 997, 1237, 1236), (839, 837, 1077, 1079), (970, 971, 1211, 1210), (944, 942, 1182, 1184), (1049, 1047, 1287, 1289), (918, 919, 1159, 1158), (892, 893, 1133, 1132), (1023, 1024, 1264, 1263), (866, 864, 1104, 1106), (997, 998, 1238, 1237), (840, 841, 1081, 1080), (971, 969, 1209, 1211), (945, 946, 1186, 1185), (1050, 1051, 1291, 1290), (919, 920, 1160, 1159), (893, 891, 1131, 1133), (1024, 1025, 1265, 1264), (998, 996, 1236, 1238), (867, 868, 1108, 1107), (972, 973, 1213, 1212), (841, 842, 1082, 1081), (946, 947, 1187, 1186), (1051, 1052, 1292, 1291), (920, 918, 1158, 1160), (1025, 1023, 1263, 1265), (894, 895, 1135, 1134), (999, 1000, 1240, 1239), (868, 869, 1109, 1108), (973, 974, 1214, 1213), (842, 840, 1080, 1082), (947, 945, 1185, 1187), (1052, 1050, 1290, 1292), (921, 922, 1162, 1161), (1026, 1027, 1267, 1266), (895, 896, 1136, 1135), (1000, 1001, 1241, 1240), (869, 867, 1107, 1109), (974, 972, 1212, 1214), (843, 844, 1084, 1083), (948, 949, 1189, 1188), (1053, 1054, 1294, 1293), (922, 923, 1163, 1162), (1027, 1028, 1268, 1267), (896, 894, 1134, 1136), (870, 871, 1111, 1110), (1001, 999, 1239, 1241), (844, 845, 1085, 1084), (975, 976, 1216, 1215), (949, 950, 1190, 1189), (1054, 1055, 1295, 1294), (923, 921, 1161, 1163), (1028, 1026, 1266, 1268), (897, 898, 1138, 1137), (871, 872, 1112, 1111), (1002, 1003, 1243, 1242), (845, 843, 1083, 1085), (976, 977, 1217, 1216), (950, 948, 1188, 1190), (1055, 1053, 1293, 1295), (924, 925, 1165, 1164), (1029, 1030, 1270, 1269), (898, 899, 1139, 1138), (872, 870, 1110, 1112), (1003, 1004, 1244, 1243), (846, 847, 1087, 1086), (977, 975, 1215, 1217), (951, 952, 1192, 1191), (1542, 1543, 1544), (1539, 1540, 1541), (1536, 1537, 1538), (1533, 1534, 1535), (1530, 1531, 1532), (1527, 1528, 1529), (1524, 1525, 1526), (1521, 1522, 1523), (1518, 1519, 1520), (1515, 1516, 1517), (1512, 1513, 1514), (1509, 1510, 1511), (1506, 1507, 1508), (1503, 1504, 1505), (1500, 1501, 1502), (1497, 1498, 1499), (1494, 1495, 1496), (1491, 1492, 1493), (1488, 1489, 1490), (1485, 1486, 1487), (1482, 1483, 1484), (1479, 1480, 1481), (1476, 1477, 1478), (1473, 1474, 1475), (1470, 1471, 1472), (1467, 1468, 1469), (1464, 1465, 1466), (1461, 1462, 1463), (1458, 1459, 1460), (1455, 1456, 1457), (1452, 1453, 1454), (1449, 1450, 1451), (1446, 1447, 1448), (1443, 1444, 1445), (1440, 1441, 1442), (1437, 1438, 1439), (1434, 1435, 1436), (1431, 1432, 1433), (1428, 1429, 1430), (1425, 1426, 1427), (1422, 1423, 1424), (1419, 1420, 1421), (1416, 1417, 1418), (1413, 1414, 1415), (1410, 1411, 1412), (1407, 1408, 1409), (1404, 1405, 1406), (1401, 1402, 1403), (1398, 1399, 1400), (1395, 1396, 1397), (1392, 1393, 1394), (1389, 1390, 1391), (1386, 1387, 1388), (1383, 1384, 1385), (1380, 1381, 1382), (1377, 1378, 1379), (1374, 1375, 1376), (1371, 1372, 1373), (1368, 1369, 1370), (1365, 1366, 1367), (1305, 1306, 1307), (1308, 1309, 1310), (1311, 1312, 1313), (1314, 1315, 1316), (1317, 1318, 1319), (1320, 1321, 1322), (1323, 1324, 1325), (1326, 1327, 1328), (1329, 1330, 1331), (1332, 1333, 1334), (1335, 1336, 1337), (1338, 1339, 1340), (1341, 1342, 1343), (1344, 1345, 1346), (1347, 1348, 1349), (1350, 1351, 1352), (1353, 1354, 1355), (1356, 1357, 1358), (1359, 1360, 1361), (1362, 1363, 1364), (1158, 1159, 1399, 1398), (1132, 1133, 1373, 1372), (1263, 1264, 1504, 1503), (1106, 1104, 1344, 1346), (1237, 1238, 1478, 1477), (1080, 1081, 1321, 1320), (1211, 1209, 1449, 1451), (1185, 1186, 1426, 1425), (1290, 1291, 1531, 1530), (1159, 1160, 1400, 1399), (1133, 1131, 1371, 1373), (1264, 1265, 1505, 1504), (1107, 1108, 1348, 1347), (1238, 1236, 1476, 1478), (1081, 1082, 1322, 1321), (1212, 1213, 1453, 1452), (1186, 1187, 1427, 1426), (1291, 1292, 1532, 1531), (1160, 1158, 1398, 1400), (1134, 1135, 1375, 1374), (1265, 1263, 1503, 1505), (1108, 1109, 1349, 1348), (1239, 1240, 1480, 1479), (1082, 1080, 1320, 1322), (1213, 1214, 1454, 1453), (1187, 1185, 1425, 1427), (1292, 1290, 1530, 1532), (1161, 1162, 1402, 1401), (1135, 1136, 1376, 1375), (1266, 1267, 1507, 1506), (1109, 1107, 1347, 1349), (1240, 1241, 1481, 1480), (1083, 1084, 1324, 1323), (1214, 1212, 1452, 1454), (1188, 1189, 1429, 1428), (1293, 1294, 1534, 1533), (1162, 1163, 1403, 1402), (1267, 1268, 1508, 1507), (1136, 1134, 1374, 1376), (1110, 1111, 1351, 1350), (1241, 1239, 1479, 1481), (1084, 1085, 1325, 1324), (1215, 1216, 1456, 1455), (1189, 1190, 1430, 1429), (1294, 1295, 1535, 1534), (1163, 1161, 1401, 1403), (1268, 1266, 1506, 1508), (1137, 1138, 1378, 1377), (1111, 1112, 1352, 1351), (1242, 1243, 1483, 1482), (1085, 1083, 1323, 1325), (1216, 1217, 1457, 1456), (1190, 1188, 1428, 1430), (1295, 1293, 1533, 1535), (1164, 1165, 1405, 1404), (1269, 1270, 1510, 1509), (1138, 1139, 1379, 1378), (1112, 1110, 1350, 1352), (1243, 1244, 1484, 1483), (1086, 1087, 1327, 1326), (1217, 1215, 1455, 1457), (1191, 1192, 1432, 1431), (1296, 1297, 1537, 1536), (1165, 1166, 1406, 1405), (1270, 1271, 1511, 1510), (1139, 1137, 1377, 1379), (1113, 1114, 1354, 1353), (1244, 1242, 1482, 1484), (1087, 1088, 1328, 1327), (1218, 1219, 1459, 1458), (1192, 1193, 1433, 1432), (1297, 1298, 1538, 1537), (1166, 1164, 1404, 1406), (1271, 1269, 1509, 1511), (1140, 1141, 1381, 1380), (1245, 1246, 1486, 1485), (1114, 1115, 1355, 1354), (1219, 1220, 1460, 1459), (1088, 1086, 1326, 1328), (1193, 1191, 1431, 1433), (1298, 1296, 1536, 1538), (1167, 1168, 1408, 1407), (1272, 1273, 1513, 1512), (1141, 1142, 1382, 1381), (1246, 1247, 1487, 1486), (1115, 1113, 1353, 1355), (1220, 1218, 1458, 1460), (1089, 1090, 1330, 1329), (1194, 1195, 1435, 1434), (1299, 1300, 1540, 1539), (1168, 1169, 1409, 1408), (1273, 1274, 1514, 1513), (1142, 1140, 1380, 1382), (1247, 1245, 1485, 1487), (1116, 1117, 1357, 1356), (1221, 1222, 1462, 1461), (1090, 1091, 1331, 1330), (1195, 1196, 1436, 1435), (1300, 1301, 1541, 1540), (1169, 1167, 1407, 1409), (1274, 1272, 1512, 1514), (1143, 1144, 1384, 1383), (1117, 1118, 1358, 1357), (1248, 1249, 1489, 1488), (1091, 1089, 1329, 1331), (1222, 1223, 1463, 1462), (1065, 1066, 1306, 1305), (1196, 1194, 1434, 1436), (1301, 1299, 1539, 1541), (1170, 1171, 1411, 1410), (1275, 1276, 1516, 1515), (1144, 1145, 1385, 1384), (1118, 1116, 1356, 1358), (1249, 1250, 1490, 1489), (1092, 1093, 1333, 1332), (1223, 1221, 1461, 1463), (1066, 1067, 1307, 1306), (1197, 1198, 1438, 1437), (1302, 1303, 1543, 1542), (1171, 1172, 1412, 1411), (1276, 1277, 1517, 1516), (1145, 1143, 1383, 1385), (1119, 1120, 1360, 1359), (1250, 1248, 1488, 1490), (1093, 1094, 1334, 1333), (1224, 1225, 1465, 1464), (1067, 1065, 1305, 1307), (1198, 1199, 1439, 1438), (1303, 1304, 1544, 1543), (1172, 1170, 1410, 1412), (1277, 1275, 1515, 1517), (1146, 1147, 1387, 1386), (1120, 1121, 1361, 1360), (1251, 1252, 1492, 1491), (1094, 1092, 1332, 1334), (1225, 1226, 1466, 1465), (1068, 1069, 1309, 1308), (1199, 1197, 1437, 1439), (1304, 1302, 1542, 1544), (1173, 1174, 1414, 1413), (1278, 1279, 1519, 1518), (1147, 1148, 1388, 1387), (1121, 1119, 1359, 1361), (1252, 1253, 1493, 1492), (1095, 1096, 1336, 1335), (1226, 1224, 1464, 1466), (1069, 1070, 1310, 1309), (1200, 1201, 1441, 1440), (1174, 1175, 1415, 1414), (1279, 1280, 1520, 1519), (1148, 1146, 1386, 1388), (1122, 1123, 1363, 1362), (1253, 1251, 1491, 1493), (1096, 1097, 1337, 1336), (1227, 1228, 1468, 1467), (1070, 1068, 1308, 1310), (1201, 1202, 1442, 1441), (1175, 1173, 1413, 1415), (1280, 1278, 1518, 1520), (1149, 1150, 1390, 1389), (1669, 1603, 1549, 1615), (1670, 1628, 1553, 1629), (1671, 1626, 1552, 1630), (1672, 1607, 1550, 1616), (1673, 1632, 1554, 1633), (1674, 1612, 1546, 1634), (1675, 1635, 1567, 1623), (1676, 1636, 1579, 1637), (1677, 1618, 1562, 1638), (1678, 1639, 1568, 1624), (1679, 1640, 1580, 1641), (1680, 1620, 1564, 1642), (1708, 1756, 1755, 1707), (1682, 1644, 1581, 1645), (1683, 1627, 1571, 1646), (1684, 1647, 1573, 1605), (1685, 1648, 1582, 1649), (1686, 1604, 1572, 1650), (1687, 1651, 1574, 1606), (1755, 1756, 1757, 1758), (1689, 1602, 1570, 1654), (1703, 1751, 1754, 1706), (1691, 1656, 1584, 1657), (1692, 1631, 1575, 1658), (1693, 1659, 1577, 1609), (1694, 1660, 1585, 1661), (1695, 1608, 1576, 1662), (1696, 1663, 1578, 1610), (1697, 1664, 1586, 1665), (1698, 1588, 1556, 1666), (1706, 1754, 1753, 1705), (1579, 1638, 1667, 1635), (1638, 1562, 1594, 1667), (1705, 1753, 1752, 1704), (1580, 1642, 1668, 1639), (1642, 1564, 1596, 1668), (1643, 1669, 1615, 1559), (1581, 1646, 1669, 1643), (1704, 1752, 1751, 1703), (1647, 1670, 1629, 1573), (1751, 1752, 1753, 1754), (1650, 1572, 1628, 1670), (1651, 1671, 1630, 1574), (1583, 1654, 1671, 1651), (1654, 1570, 1626, 1671), (1655, 1672, 1616, 1560), (1584, 1658, 1672, 1655), (1658, 1575, 1607, 1672), (1659, 1673, 1633, 1577), (1585, 1662, 1673, 1659), (1662, 1576, 1632, 1673), (1663, 1674, 1634, 1578), (1586, 1666, 1674, 1663), (1666, 1556, 1612, 1674), (1603, 1675, 1623, 1549), (1571, 1637, 1675, 1603), (1637, 1579, 1635, 1675), (1699, 1747, 1750, 1702), (1553, 1606, 1676, 1627), (1606, 1574, 1636, 1676), (1636, 1677, 1638, 1579), (1574, 1630, 1677, 1636), (1630, 1552, 1618, 1677), (1607, 1678, 1624, 1550), (1575, 1641, 1678, 1607), (1641, 1580, 1639, 1678), (1702, 1750, 1749, 1701), (1554, 1610, 1679, 1631), (1610, 1578, 1640, 1679), (1640, 1680, 1642, 1580), (1578, 1634, 1680, 1640), (1634, 1546, 1620, 1680), (1587, 1681, 1591, 15), (1555, 1645, 1681, 1587), (1645, 1581, 1643, 1681), (1611, 1682, 1645, 1555), (1545, 1605, 1682, 1611), (1605, 1573, 1644, 1682), (1644, 1683, 1646, 1581), (1573, 1629, 1683, 1644), (1629, 1553, 1627, 1683), (1619, 1684, 1605, 1545), (1563, 1649, 1684, 1619), (1649, 1582, 1647, 1684), (1595, 1685, 1649, 1563), (6, 1589, 1685, 1595), (1589, 1557, 1648, 1685), (1648, 1686, 1650, 1582), (1557, 1613, 1686, 1648), (1613, 1547, 1604, 1686), (1628, 1687, 1606, 1553), (1572, 1653, 1687, 1628), (1653, 1583, 1651, 1687), (1604, 1688, 1653, 1572), (1547, 1621, 1688, 1604), (1621, 1565, 1652, 1688), (1652, 1689, 1654, 1583), (1565, 1597, 1689, 1652), (1597, 1, 1602, 1689), (1601, 1690, 1592, 14), (1569, 1657, 1690, 1601), (1657, 1584, 1655, 1690), (1625, 1691, 1657, 1569), (1551, 1609, 1691, 1625), (1609, 1577, 1656, 1691), (1656, 1692, 1658, 1584), (1577, 1633, 1692, 1656), (1633, 1554, 1631, 1692), (1617, 1693, 1609, 1551), (1561, 1661, 1693, 1617), (1661, 1585, 1659, 1693), (1593, 1694, 1661, 1561), (1701, 1749, 1748, 1700), (1590, 1558, 1660, 1694), (1660, 1695, 1662, 1585), (1558, 1614, 1695, 1660), (1614, 1548, 1608, 1695), (1700, 1748, 1747, 1699), (1576, 1665, 1696, 1632), (1665, 1586, 1663, 1696), (1747, 1748, 1749, 1750), (1548, 1622, 1697, 1608), (1622, 1566, 1664, 1697), (1664, 1698, 1666, 1586), (1566, 1598, 1698, 1664), (1598, 9, 1588, 1698), (1643, 1700, 1699, 1681), (1559, 1701, 1700, 1643), (1591, 1702, 1701, 1559), (1681, 1699, 1702, 1591), (1652, 1704, 1703, 1688), (1583, 1705, 1704, 1652), (1653, 1706, 1705, 1583), (1688, 1703, 1706, 1653), (1655, 1708, 1707, 1690), (1560, 1709, 1708, 1655), (1592, 1710, 1709, 1560), (1690, 1707, 1710, 1592), (1667, 1712, 1711, 1635), (1599, 1713, 1712, 1667), (1567, 1714, 1713, 1599), (1635, 1711, 1714, 1567), (1668, 1716, 1715, 1639), (1600, 1717, 1716, 1668), (1568, 1718, 1717, 1600), (1639, 1715, 1718, 1568), (1571, 1720, 1719, 1646), (1603, 1721, 1720, 1571), (1669, 1722, 1721, 1603), (1646, 1719, 1722, 1669), (1650, 1724, 1723, 1582), (1670, 1725, 1724, 1650), (1647, 1726, 1725, 1670), (1582, 1723, 1726, 1647), (1676, 1728, 1727, 1627), (1637, 1729, 1728, 1676), (1571, 1730, 1729, 1637), (1627, 1727, 1730, 1571), (1679, 1732, 1731, 1631), (1641, 1733, 1732, 1679), (1575, 1734, 1733, 1641), (1631, 1731, 1734, 1575), (1590, 1736, 1735, 5), (1694, 1737, 1736, 1590), (1593, 1738, 1737, 1694), (5, 1735, 1738, 1593), (1696, 1740, 1739, 1632), (1610, 1741, 1740, 1696), (1554, 1742, 1741, 1610), (1632, 1739, 1742, 1554), (1697, 1744, 1743, 1608), (1665, 1745, 1744, 1697), (1576, 1746, 1745, 1665), (1608, 1743, 1746, 1576), (1709, 1757, 1756, 1708), (1710, 1758, 1757, 1709), (1707, 1755, 1758, 1710), (1759, 1760, 1761, 1762), (1712, 1760, 1759, 1711), (1713, 1761, 1760, 1712), (1714, 1762, 1761, 1713), (1711, 1759, 1762, 1714), (1763, 1764, 1765, 1766), (1716, 1764, 1763, 1715), (1717, 1765, 1764, 1716), (1718, 1766, 1765, 1717), (1715, 1763, 1766, 1718), (1767, 1768, 1769, 1770), (1720, 1768, 1767, 1719), (1721, 1769, 1768, 1720), (1722, 1770, 1769, 1721), (1719, 1767, 1770, 1722), (1771, 1772, 1773, 1774), (1724, 1772, 1771, 1723), (1725, 1773, 1772, 1724), (1726, 1774, 1773, 1725), (1723, 1771, 1774, 1726), (1775, 1776, 1777, 1778), (1728, 1776, 1775, 1727), (1729, 1777, 1776, 1728), (1730, 1778, 1777, 1729), (1727, 1775, 1778, 1730), (1779, 1780, 1781, 1782), (1732, 1780, 1779, 1731), (1733, 1781, 1780, 1732), (1734, 1782, 1781, 1733), (1731, 1779, 1782, 1734), (1783, 1784, 1785, 1786), (1736, 1784, 1783, 1735), (1737, 1785, 1784, 1736), (1738, 1786, 1785, 1737), (1735, 1783, 1786, 1738), (1787, 1788, 1789, 1790), (1740, 1788, 1787, 1739), (1741, 1789, 1788, 1740), (1742, 1790, 1789, 1741), (1739, 1787, 1790, 1742), (1791, 1792, 1793, 1794), (1744, 1792, 1791, 1743), (1745, 1793, 1792, 1744), (1746, 1794, 1793, 1745), (1743, 1791, 1794, 1746)])
me_icosphere.polygons.foreach_set('use_smooth', [True] * 1805)
me_icosphere.use_remesh_preserve_volume = False
me_icosphere.use_remesh_preserve_attributes = False
me_icosphere.use_mirror_vertex_groups = False
me_icosphere.update()

# ---- objects
ob_icosphere = bpy.data.objects.new('Icosphere', me_icosphere)

# ---- transforms, parenting, visibility, modifiers, constraints
ob_icosphere.location = (-1.647e-08, -4.401e-06, -1.202e-06)
ob_icosphere.lineart.crease_threshold = 0.0

# ---- collection membership
col_collection_1.objects.link(ob_icosphere)

# ---- scene / render settings (as saved in the file)
scene.frame_start = 1; scene.frame_end = 250; scene.frame_set(1)
scene.render.engine = 'BLENDER_EEVEE_NEXT'
scene.render.image_settings.compression = 90
scene.render.resolution_percentage = 50
scene.render.dither_intensity = 0.0
scene.cycles.use_denoising = False
scene.cycles.samples = 10
scene.cycles.sampling_pattern = 'TABULATED_SOBOL'
scene.cycles.light_sampling_threshold = 0.0
scene.cycles.use_adaptive_sampling = False
scene.cycles.use_light_tree = False
scene.cycles.blur_glossy = 0.0
scene.cycles.volume_bounces = 1
scene.cycles.pixel_filter_type = 'GAUSSIAN'
scene.cycles.sample_clamp_indirect = 0.0
scene.view_settings.view_transform = 'Standard'
bpy.context.view_layer.update()

# ---- added for rendering (the .blend has no active camera and no usable light): camera, sun
cam_auto = bpy.data.cameras.new('AutoCamera')
cam_auto.lens = 50.0
cam_auto.sensor_width = 36.0
cam_auto.clip_end = 1000.0
ob_auto_camera = bpy.data.objects.new('AutoCamera', cam_auto)
scene.collection.objects.link(ob_auto_camera)
ob_auto_camera.location = (12.1917, -13.5856, 11.9321)
ob_auto_camera.rotation_euler = (1.09748, -7.21219e-08, 0.694738)
scene.camera = ob_auto_camera
light_auto_sun = bpy.data.lights.new('AutoSun', 'SUN')
light_auto_sun.energy = 3.0
light_auto_sun.angle = 0.0523599
ob_auto_sun = bpy.data.objects.new('AutoSun', light_auto_sun)
scene.collection.objects.link(ob_auto_sun)
ob_auto_sun.rotation_euler = (0.872665, 0.174533, 0.523599)
bpy.context.view_layer.update()
